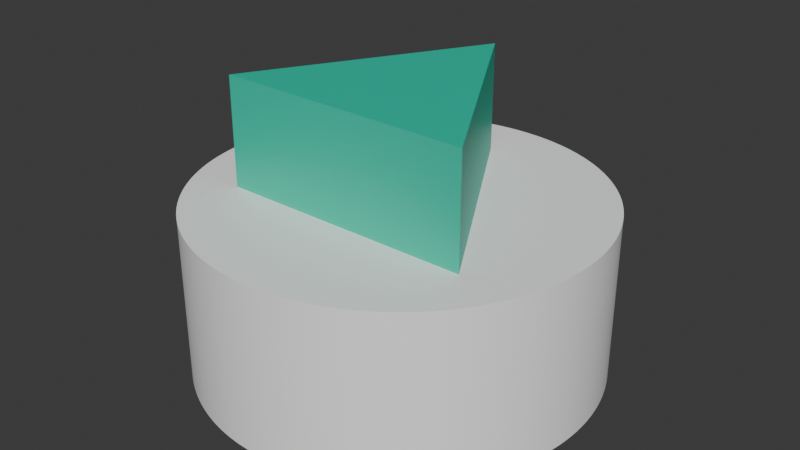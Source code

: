 # Source: Button.blend  (saved by Blender 4.5.90; exported with 4.5.12 LTS)
import bpy
from mathutils import Matrix  # noqa: F401  (used for matrix-valued properties, if any)

bpy.ops.wm.read_factory_settings(use_empty=True)
scene = bpy.context.scene
scene.name = 'Scene'

# ---- collections
col_collection = bpy.data.collections.new('Collection'); scene.collection.children.link(col_collection)

# ---- materials (node trees are filled in below, after node groups)
mat_material_002 = bpy.data.materials.new('Material.002')
mat_material_001 = bpy.data.materials.new('Material.001')

# ---- material node trees
mat_material_002.use_nodes = True; mat_material_002.node_tree.nodes.clear()
_N = mat_material_002.node_tree.nodes; _L = mat_material_002.node_tree.links
n0 = _N.new('ShaderNodeBsdfPrincipled'); n0.name = 'Principled BSDF'; n0.location = (-200, 100)
n0.inputs[0].default_value = (1.0, 1.0, 1.0, 1.0)
n1 = _N.new('ShaderNodeOutputMaterial'); n1.name = 'Material Output'; n1.location = (200, 100)
_L.new(n0.outputs[0], n1.inputs[0])
n1.is_active_output = True
mat_material_001.use_nodes = True; mat_material_001.node_tree.nodes.clear()
_N = mat_material_001.node_tree.nodes; _L = mat_material_001.node_tree.links
n0 = _N.new('ShaderNodeBsdfPrincipled'); n0.name = 'Principled BSDF'; n0.location = (-200, 100)
n0.inputs[0].default_value = (0.01033, 0.5906, 0.3968, 1.0)
n1 = _N.new('ShaderNodeOutputMaterial'); n1.name = 'Material Output'; n1.location = (200, 100)
_L.new(n0.outputs[0], n1.inputs[0])
n1.is_active_output = True

# ---- world
world_world = bpy.data.worlds.new('World'); scene.world = world_world
world_world.use_nodes = True; world_world.node_tree.nodes.clear()
_N = world_world.node_tree.nodes; _L = world_world.node_tree.links
n0 = _N.new('ShaderNodeOutputWorld'); n0.name = 'World Output'; n0.location = (200, 100)
n1 = _N.new('ShaderNodeBackground'); n1.name = 'Background'; n1.location = (-200, 100)
n1.inputs[0].default_value = (0.05088, 0.05088, 0.05088, 1.0)
_L.new(n1.outputs[0], n0.inputs[0])
n0.is_active_output = True
world_world.color = (0.05088, 0.05088, 0.05088)
world_world.sun_shadow_jitter_overblur = 0.0

# ---- meshes
me_cylinder_002 = bpy.data.meshes.new('Cylinder.002')
me_cylinder_002.from_pydata([(0.0, 1.0, -1.0), (0.0, 1.0, 1.0), (0.01257, 0.9999, -1.0), (0.01257, 0.9999, 1.0), (0.02513, 0.9997, -1.0), (0.02513, 0.9997, 1.0), (0.03769, 0.9993, -1.0), (0.03769, 0.9993, 1.0), (0.05024, 0.9987, -1.0), (0.05024, 0.9987, 1.0), (0.06279, 0.998, -1.0), (0.06279, 0.998, 1.0), (0.07533, 0.9972, -1.0), (0.07533, 0.9972, 1.0), (0.08785, 0.9961, -1.0), (0.08785, 0.9961, 1.0), (0.1004, 0.995, -1.0), (0.1004, 0.995, 1.0), (0.1129, 0.9936, -1.0), (0.1129, 0.9936, 1.0), (0.1253, 0.9921, -1.0), (0.1253, 0.9921, 1.0), (0.1378, 0.9905, -1.0), (0.1378, 0.9905, 1.0), (0.1502, 0.9887, -1.0), (0.1502, 0.9887, 1.0), (0.1626, 0.9867, -1.0), (0.1626, 0.9867, 1.0), (0.175, 0.9846, -1.0), (0.175, 0.9846, 1.0), (0.1874, 0.9823, -1.0), (0.1874, 0.9823, 1.0), (0.1997, 0.9799, -1.0), (0.1997, 0.9799, 1.0), (0.212, 0.9773, -1.0), (0.212, 0.9773, 1.0), (0.2243, 0.9745, -1.0), (0.2243, 0.9745, 1.0), (0.2365, 0.9716, -1.0), (0.2365, 0.9716, 1.0), (0.2487, 0.9686, -1.0), (0.2487, 0.9686, 1.0), (0.2608, 0.9654, -1.0), (0.2608, 0.9654, 1.0), (0.273, 0.962, -1.0), (0.273, 0.962, 1.0), (0.285, 0.9585, -1.0), (0.285, 0.9585, 1.0), (0.297, 0.9549, -1.0), (0.297, 0.9549, 1.0), (0.309, 0.9511, -1.0), (0.309, 0.9511, 1.0), (0.3209, 0.9471, -1.0), (0.3209, 0.9471, 1.0), (0.3328, 0.943, -1.0), (0.3328, 0.943, 1.0), (0.3446, 0.9387, -1.0), (0.3446, 0.9387, 1.0), (0.3564, 0.9343, -1.0), (0.3564, 0.9343, 1.0), (0.3681, 0.9298, -1.0), (0.3681, 0.9298, 1.0), (0.3798, 0.9251, -1.0), (0.3798, 0.9251, 1.0), (0.3914, 0.9202, -1.0), (0.3914, 0.9202, 1.0), (0.4029, 0.9152, -1.0), (0.4029, 0.9152, 1.0), (0.4144, 0.9101, -1.0), (0.4144, 0.9101, 1.0), (0.4258, 0.9048, -1.0), (0.4258, 0.9048, 1.0), (0.4371, 0.8994, -1.0), (0.4371, 0.8994, 1.0), (0.4484, 0.8938, -1.0), (0.4484, 0.8938, 1.0), (0.4596, 0.8881, -1.0), (0.4596, 0.8881, 1.0), (0.4707, 0.8823, -1.0), (0.4707, 0.8823, 1.0), (0.4818, 0.8763, -1.0), (0.4818, 0.8763, 1.0), (0.4927, 0.8702, -1.0), (0.4927, 0.8702, 1.0), (0.5036, 0.8639, -1.0), (0.5036, 0.8639, 1.0), (0.5144, 0.8575, -1.0), (0.5144, 0.8575, 1.0), (0.5252, 0.851, -1.0), (0.5252, 0.851, 1.0), (0.5358, 0.8443, -1.0), (0.5358, 0.8443, 1.0), (0.5464, 0.8375, -1.0), (0.5464, 0.8375, 1.0), (0.5569, 0.8306, -1.0), (0.5569, 0.8306, 1.0), (0.5673, 0.8235, -1.0), (0.5673, 0.8235, 1.0), (0.5776, 0.8163, -1.0), (0.5776, 0.8163, 1.0), (0.5878, 0.809, -1.0), (0.5878, 0.809, 1.0), (0.5979, 0.8016, -1.0), (0.5979, 0.8016, 1.0), (0.6079, 0.794, -1.0), (0.6079, 0.794, 1.0), (0.6179, 0.7863, -1.0), (0.6179, 0.7863, 1.0), (0.6277, 0.7785, -1.0), (0.6277, 0.7785, 1.0), (0.6374, 0.7705, -1.0), (0.6374, 0.7705, 1.0), (0.6471, 0.7624, -1.0), (0.6471, 0.7624, 1.0), (0.6566, 0.7543, -1.0), (0.6566, 0.7543, 1.0), (0.666, 0.7459, -1.0), (0.666, 0.7459, 1.0), (0.6753, 0.7375, -1.0), (0.6753, 0.7375, 1.0), (0.6845, 0.729, -1.0), (0.6845, 0.729, 1.0), (0.6937, 0.7203, -1.0), (0.6937, 0.7203, 1.0), (0.7026, 0.7115, -1.0), (0.7026, 0.7115, 1.0), (0.7115, 0.7026, -1.0), (0.7115, 0.7026, 1.0), (0.7203, 0.6937, -1.0), (0.7203, 0.6937, 1.0), (0.729, 0.6845, -1.0), (0.729, 0.6845, 1.0), (0.7375, 0.6753, -1.0), (0.7375, 0.6753, 1.0), (0.7459, 0.666, -1.0), (0.7459, 0.666, 1.0), (0.7543, 0.6566, -1.0), (0.7543, 0.6566, 1.0), (0.7624, 0.6471, -1.0), (0.7624, 0.6471, 1.0), (0.7705, 0.6374, -1.0), (0.7705, 0.6374, 1.0), (0.7785, 0.6277, -1.0), (0.7785, 0.6277, 1.0), (0.7863, 0.6179, -1.0), (0.7863, 0.6179, 1.0), (0.794, 0.6079, -1.0), (0.794, 0.6079, 1.0), (0.8016, 0.5979, -1.0), (0.8016, 0.5979, 1.0), (0.809, 0.5878, -1.0), (0.809, 0.5878, 1.0), (0.8163, 0.5776, -1.0), (0.8163, 0.5776, 1.0), (0.8235, 0.5673, -1.0), (0.8235, 0.5673, 1.0), (0.8306, 0.5569, -1.0), (0.8306, 0.5569, 1.0), (0.8375, 0.5464, -1.0), (0.8375, 0.5464, 1.0), (0.8443, 0.5358, -1.0), (0.8443, 0.5358, 1.0), (0.851, 0.5252, -1.0), (0.851, 0.5252, 1.0), (0.8575, 0.5144, -1.0), (0.8575, 0.5144, 1.0), (0.8639, 0.5036, -1.0), (0.8639, 0.5036, 1.0), (0.8702, 0.4927, -1.0), (0.8702, 0.4927, 1.0), (0.8763, 0.4818, -1.0), (0.8763, 0.4818, 1.0), (0.8823, 0.4707, -1.0), (0.8823, 0.4707, 1.0), (0.8881, 0.4596, -1.0), (0.8881, 0.4596, 1.0), (0.8938, 0.4484, -1.0), (0.8938, 0.4484, 1.0), (0.8994, 0.4371, -1.0), (0.8994, 0.4371, 1.0), (0.9048, 0.4258, -1.0), (0.9048, 0.4258, 1.0), (0.9101, 0.4144, -1.0), (0.9101, 0.4144, 1.0), (0.9152, 0.4029, -1.0), (0.9152, 0.4029, 1.0), (0.9202, 0.3914, -1.0), (0.9202, 0.3914, 1.0), (0.9251, 0.3798, -1.0), (0.9251, 0.3798, 1.0), (0.9298, 0.3681, -1.0), (0.9298, 0.3681, 1.0), (0.9343, 0.3564, -1.0), (0.9343, 0.3564, 1.0), (0.9387, 0.3446, -1.0), (0.9387, 0.3446, 1.0), (0.943, 0.3328, -1.0), (0.943, 0.3328, 1.0), (0.9471, 0.3209, -1.0), (0.9471, 0.3209, 1.0), (0.9511, 0.309, -1.0), (0.9511, 0.309, 1.0), (0.9549, 0.297, -1.0), (0.9549, 0.297, 1.0), (0.9585, 0.285, -1.0), (0.9585, 0.285, 1.0), (0.962, 0.273, -1.0), (0.962, 0.273, 1.0), (0.9654, 0.2608, -1.0), (0.9654, 0.2608, 1.0), (0.9686, 0.2487, -1.0), (0.9686, 0.2487, 1.0), (0.9716, 0.2365, -1.0), (0.9716, 0.2365, 1.0), (0.9745, 0.2243, -1.0), (0.9745, 0.2243, 1.0), (0.9773, 0.212, -1.0), (0.9773, 0.212, 1.0), (0.9799, 0.1997, -1.0), (0.9799, 0.1997, 1.0), (0.9823, 0.1874, -1.0), (0.9823, 0.1874, 1.0), (0.9846, 0.175, -1.0), (0.9846, 0.175, 1.0), (0.9867, 0.1626, -1.0), (0.9867, 0.1626, 1.0), (0.9887, 0.1502, -1.0), (0.9887, 0.1502, 1.0), (0.9905, 0.1378, -1.0), (0.9905, 0.1378, 1.0), (0.9921, 0.1253, -1.0), (0.9921, 0.1253, 1.0), (0.9936, 0.1129, -1.0), (0.9936, 0.1129, 1.0), (0.995, 0.1004, -1.0), (0.995, 0.1004, 1.0), (0.9961, 0.08785, -1.0), (0.9961, 0.08785, 1.0), (0.9972, 0.07533, -1.0), (0.9972, 0.07533, 1.0), (0.998, 0.06279, -1.0), (0.998, 0.06279, 1.0), (0.9987, 0.05024, -1.0), (0.9987, 0.05024, 1.0), (0.9993, 0.03769, -1.0), (0.9993, 0.03769, 1.0), (0.9997, 0.02513, -1.0), (0.9997, 0.02513, 1.0), (0.9999, 0.01257, -1.0), (0.9999, 0.01257, 1.0), (1.0, 0.0, -1.0), (1.0, 0.0, 1.0), (0.9999, -0.01257, -1.0), (0.9999, -0.01257, 1.0), (0.9997, -0.02513, -1.0), (0.9997, -0.02513, 1.0), (0.9993, -0.03769, -1.0), (0.9993, -0.03769, 1.0), (0.9987, -0.05024, -1.0), (0.9987, -0.05024, 1.0), (0.998, -0.06279, -1.0), (0.998, -0.06279, 1.0), (0.9972, -0.07533, -1.0), (0.9972, -0.07533, 1.0), (0.9961, -0.08785, -1.0), (0.9961, -0.08785, 1.0), (0.995, -0.1004, -1.0), (0.995, -0.1004, 1.0), (0.9936, -0.1129, -1.0), (0.9936, -0.1129, 1.0), (0.9921, -0.1253, -1.0), (0.9921, -0.1253, 1.0), (0.9905, -0.1378, -1.0), (0.9905, -0.1378, 1.0), (0.9887, -0.1502, -1.0), (0.9887, -0.1502, 1.0), (0.9867, -0.1626, -1.0), (0.9867, -0.1626, 1.0), (0.9846, -0.175, -1.0), (0.9846, -0.175, 1.0), (0.9823, -0.1874, -1.0), (0.9823, -0.1874, 1.0), (0.9799, -0.1997, -1.0), (0.9799, -0.1997, 1.0), (0.9773, -0.212, -1.0), (0.9773, -0.212, 1.0), (0.9745, -0.2243, -1.0), (0.9745, -0.2243, 1.0), (0.9716, -0.2365, -1.0), (0.9716, -0.2365, 1.0), (0.9686, -0.2487, -1.0), (0.9686, -0.2487, 1.0), (0.9654, -0.2608, -1.0), (0.9654, -0.2608, 1.0), (0.962, -0.273, -1.0), (0.962, -0.273, 1.0), (0.9585, -0.285, -1.0), (0.9585, -0.285, 1.0), (0.9549, -0.297, -1.0), (0.9549, -0.297, 1.0), (0.9511, -0.309, -1.0), (0.9511, -0.309, 1.0), (0.9471, -0.3209, -1.0), (0.9471, -0.3209, 1.0), (0.943, -0.3328, -1.0), (0.943, -0.3328, 1.0), (0.9387, -0.3446, -1.0), (0.9387, -0.3446, 1.0), (0.9343, -0.3564, -1.0), (0.9343, -0.3564, 1.0), (0.9298, -0.3681, -1.0), (0.9298, -0.3681, 1.0), (0.9251, -0.3798, -1.0), (0.9251, -0.3798, 1.0), (0.9202, -0.3914, -1.0), (0.9202, -0.3914, 1.0), (0.9152, -0.4029, -1.0), (0.9152, -0.4029, 1.0), (0.9101, -0.4144, -1.0), (0.9101, -0.4144, 1.0), (0.9048, -0.4258, -1.0), (0.9048, -0.4258, 1.0), (0.8994, -0.4371, -1.0), (0.8994, -0.4371, 1.0), (0.8938, -0.4484, -1.0), (0.8938, -0.4484, 1.0), (0.8881, -0.4596, -1.0), (0.8881, -0.4596, 1.0), (0.8823, -0.4707, -1.0), (0.8823, -0.4707, 1.0), (0.8763, -0.4818, -1.0), (0.8763, -0.4818, 1.0), (0.8702, -0.4927, -1.0), (0.8702, -0.4927, 1.0), (0.8639, -0.5036, -1.0), (0.8639, -0.5036, 1.0), (0.8575, -0.5144, -1.0), (0.8575, -0.5144, 1.0), (0.851, -0.5252, -1.0), (0.851, -0.5252, 1.0), (0.8443, -0.5358, -1.0), (0.8443, -0.5358, 1.0), (0.8375, -0.5464, -1.0), (0.8375, -0.5464, 1.0), (0.8306, -0.5569, -1.0), (0.8306, -0.5569, 1.0), (0.8235, -0.5673, -1.0), (0.8235, -0.5673, 1.0), (0.8163, -0.5776, -1.0), (0.8163, -0.5776, 1.0), (0.809, -0.5878, -1.0), (0.809, -0.5878, 1.0), (0.8016, -0.5979, -1.0), (0.8016, -0.5979, 1.0), (0.794, -0.6079, -1.0), (0.794, -0.6079, 1.0), (0.7863, -0.6179, -1.0), (0.7863, -0.6179, 1.0), (0.7785, -0.6277, -1.0), (0.7785, -0.6277, 1.0), (0.7705, -0.6374, -1.0), (0.7705, -0.6374, 1.0), (0.7624, -0.6471, -1.0), (0.7624, -0.6471, 1.0), (0.7543, -0.6566, -1.0), (0.7543, -0.6566, 1.0), (0.7459, -0.666, -1.0), (0.7459, -0.666, 1.0), (0.7375, -0.6753, -1.0), (0.7375, -0.6753, 1.0), (0.729, -0.6845, -1.0), (0.729, -0.6845, 1.0), (0.7203, -0.6937, -1.0), (0.7203, -0.6937, 1.0), (0.7115, -0.7026, -1.0), (0.7115, -0.7026, 1.0), (0.7026, -0.7115, -1.0), (0.7026, -0.7115, 1.0), (0.6937, -0.7203, -1.0), (0.6937, -0.7203, 1.0), (0.6845, -0.729, -1.0), (0.6845, -0.729, 1.0), (0.6753, -0.7375, -1.0), (0.6753, -0.7375, 1.0), (0.666, -0.7459, -1.0), (0.666, -0.7459, 1.0), (0.6566, -0.7543, -1.0), (0.6566, -0.7543, 1.0), (0.6471, -0.7624, -1.0), (0.6471, -0.7624, 1.0), (0.6374, -0.7705, -1.0), (0.6374, -0.7705, 1.0), (0.6277, -0.7785, -1.0), (0.6277, -0.7785, 1.0), (0.6179, -0.7863, -1.0), (0.6179, -0.7863, 1.0), (0.6079, -0.794, -1.0), (0.6079, -0.794, 1.0), (0.5979, -0.8016, -1.0), (0.5979, -0.8016, 1.0), (0.5878, -0.809, -1.0), (0.5878, -0.809, 1.0), (0.5776, -0.8163, -1.0), (0.5776, -0.8163, 1.0), (0.5673, -0.8235, -1.0), (0.5673, -0.8235, 1.0), (0.5569, -0.8306, -1.0), (0.5569, -0.8306, 1.0), (0.5464, -0.8375, -1.0), (0.5464, -0.8375, 1.0), (0.5358, -0.8443, -1.0), (0.5358, -0.8443, 1.0), (0.5252, -0.851, -1.0), (0.5252, -0.851, 1.0), (0.5144, -0.8575, -1.0), (0.5144, -0.8575, 1.0), (0.5036, -0.8639, -1.0), (0.5036, -0.8639, 1.0), (0.4927, -0.8702, -1.0), (0.4927, -0.8702, 1.0), (0.4818, -0.8763, -1.0), (0.4818, -0.8763, 1.0), (0.4707, -0.8823, -1.0), (0.4707, -0.8823, 1.0), (0.4596, -0.8881, -1.0), (0.4596, -0.8881, 1.0), (0.4484, -0.8938, -1.0), (0.4484, -0.8938, 1.0), (0.4371, -0.8994, -1.0), (0.4371, -0.8994, 1.0), (0.4258, -0.9048, -1.0), (0.4258, -0.9048, 1.0), (0.4144, -0.9101, -1.0), (0.4144, -0.9101, 1.0), (0.4029, -0.9152, -1.0), (0.4029, -0.9152, 1.0), (0.3914, -0.9202, -1.0), (0.3914, -0.9202, 1.0), (0.3798, -0.9251, -1.0), (0.3798, -0.9251, 1.0), (0.3681, -0.9298, -1.0), (0.3681, -0.9298, 1.0), (0.3564, -0.9343, -1.0), (0.3564, -0.9343, 1.0), (0.3446, -0.9387, -1.0), (0.3446, -0.9387, 1.0), (0.3328, -0.943, -1.0), (0.3328, -0.943, 1.0), (0.3209, -0.9471, -1.0), (0.3209, -0.9471, 1.0), (0.309, -0.9511, -1.0), (0.309, -0.9511, 1.0), (0.297, -0.9549, -1.0), (0.297, -0.9549, 1.0), (0.285, -0.9585, -1.0), (0.285, -0.9585, 1.0), (0.273, -0.962, -1.0), (0.273, -0.962, 1.0), (0.2608, -0.9654, -1.0), (0.2608, -0.9654, 1.0), (0.2487, -0.9686, -1.0), (0.2487, -0.9686, 1.0), (0.2365, -0.9716, -1.0), (0.2365, -0.9716, 1.0), (0.2243, -0.9745, -1.0), (0.2243, -0.9745, 1.0), (0.212, -0.9773, -1.0), (0.212, -0.9773, 1.0), (0.1997, -0.9799, -1.0), (0.1997, -0.9799, 1.0), (0.1874, -0.9823, -1.0), (0.1874, -0.9823, 1.0), (0.175, -0.9846, -1.0), (0.175, -0.9846, 1.0), (0.1626, -0.9867, -1.0), (0.1626, -0.9867, 1.0), (0.1502, -0.9887, -1.0), (0.1502, -0.9887, 1.0), (0.1378, -0.9905, -1.0), (0.1378, -0.9905, 1.0), (0.1253, -0.9921, -1.0), (0.1253, -0.9921, 1.0), (0.1129, -0.9936, -1.0), (0.1129, -0.9936, 1.0), (0.1004, -0.995, -1.0), (0.1004, -0.995, 1.0), (0.08785, -0.9961, -1.0), (0.08785, -0.9961, 1.0), (0.07533, -0.9972, -1.0), (0.07533, -0.9972, 1.0), (0.06279, -0.998, -1.0), (0.06279, -0.998, 1.0), (0.05024, -0.9987, -1.0), (0.05024, -0.9987, 1.0), (0.03769, -0.9993, -1.0), (0.03769, -0.9993, 1.0), (0.02513, -0.9997, -1.0), (0.02513, -0.9997, 1.0), (0.01257, -0.9999, -1.0), (0.01257, -0.9999, 1.0), (0.0, -1.0, -1.0), (0.0, -1.0, 1.0), (-0.01257, -0.9999, -1.0), (-0.01257, -0.9999, 1.0), (-0.02513, -0.9997, -1.0), (-0.02513, -0.9997, 1.0), (-0.03769, -0.9993, -1.0), (-0.03769, -0.9993, 1.0), (-0.05024, -0.9987, -1.0), (-0.05024, -0.9987, 1.0), (-0.06279, -0.998, -1.0), (-0.06279, -0.998, 1.0), (-0.07533, -0.9972, -1.0), (-0.07533, -0.9972, 1.0), (-0.08785, -0.9961, -1.0), (-0.08785, -0.9961, 1.0), (-0.1004, -0.995, -1.0), (-0.1004, -0.995, 1.0), (-0.1129, -0.9936, -1.0), (-0.1129, -0.9936, 1.0), (-0.1253, -0.9921, -1.0), (-0.1253, -0.9921, 1.0), (-0.1378, -0.9905, -1.0), (-0.1378, -0.9905, 1.0), (-0.1502, -0.9887, -1.0), (-0.1502, -0.9887, 1.0), (-0.1626, -0.9867, -1.0), (-0.1626, -0.9867, 1.0), (-0.175, -0.9846, -1.0), (-0.175, -0.9846, 1.0), (-0.1874, -0.9823, -1.0), (-0.1874, -0.9823, 1.0), (-0.1997, -0.9799, -1.0), (-0.1997, -0.9799, 1.0), (-0.212, -0.9773, -1.0), (-0.212, -0.9773, 1.0), (-0.2243, -0.9745, -1.0), (-0.2243, -0.9745, 1.0), (-0.2365, -0.9716, -1.0), (-0.2365, -0.9716, 1.0), (-0.2487, -0.9686, -1.0), (-0.2487, -0.9686, 1.0), (-0.2608, -0.9654, -1.0), (-0.2608, -0.9654, 1.0), (-0.273, -0.962, -1.0), (-0.273, -0.962, 1.0), (-0.285, -0.9585, -1.0), (-0.285, -0.9585, 1.0), (-0.297, -0.9549, -1.0), (-0.297, -0.9549, 1.0), (-0.309, -0.9511, -1.0), (-0.309, -0.9511, 1.0), (-0.3209, -0.9471, -1.0), (-0.3209, -0.9471, 1.0), (-0.3328, -0.943, -1.0), (-0.3328, -0.943, 1.0), (-0.3446, -0.9387, -1.0), (-0.3446, -0.9387, 1.0), (-0.3564, -0.9343, -1.0), (-0.3564, -0.9343, 1.0), (-0.3681, -0.9298, -1.0), (-0.3681, -0.9298, 1.0), (-0.3798, -0.9251, -1.0), (-0.3798, -0.9251, 1.0), (-0.3914, -0.9202, -1.0), (-0.3914, -0.9202, 1.0), (-0.4029, -0.9152, -1.0), (-0.4029, -0.9152, 1.0), (-0.4144, -0.9101, -1.0), (-0.4144, -0.9101, 1.0), (-0.4258, -0.9048, -1.0), (-0.4258, -0.9048, 1.0), (-0.4371, -0.8994, -1.0), (-0.4371, -0.8994, 1.0), (-0.4484, -0.8938, -1.0), (-0.4484, -0.8938, 1.0), (-0.4596, -0.8881, -1.0), (-0.4596, -0.8881, 1.0), (-0.4707, -0.8823, -1.0), (-0.4707, -0.8823, 1.0), (-0.4818, -0.8763, -1.0), (-0.4818, -0.8763, 1.0), (-0.4927, -0.8702, -1.0), (-0.4927, -0.8702, 1.0), (-0.5036, -0.8639, -1.0), (-0.5036, -0.8639, 1.0), (-0.5144, -0.8575, -1.0), (-0.5144, -0.8575, 1.0), (-0.5252, -0.851, -1.0), (-0.5252, -0.851, 1.0), (-0.5358, -0.8443, -1.0), (-0.5358, -0.8443, 1.0), (-0.5464, -0.8375, -1.0), (-0.5464, -0.8375, 1.0), (-0.5569, -0.8306, -1.0), (-0.5569, -0.8306, 1.0), (-0.5673, -0.8235, -1.0), (-0.5673, -0.8235, 1.0), (-0.5776, -0.8163, -1.0), (-0.5776, -0.8163, 1.0), (-0.5878, -0.809, -1.0), (-0.5878, -0.809, 1.0), (-0.5979, -0.8016, -1.0), (-0.5979, -0.8016, 1.0), (-0.6079, -0.794, -1.0), (-0.6079, -0.794, 1.0), (-0.6179, -0.7863, -1.0), (-0.6179, -0.7863, 1.0), (-0.6277, -0.7785, -1.0), (-0.6277, -0.7785, 1.0), (-0.6374, -0.7705, -1.0), (-0.6374, -0.7705, 1.0), (-0.6471, -0.7624, -1.0), (-0.6471, -0.7624, 1.0), (-0.6566, -0.7543, -1.0), (-0.6566, -0.7543, 1.0), (-0.666, -0.7459, -1.0), (-0.666, -0.7459, 1.0), (-0.6753, -0.7375, -1.0), (-0.6753, -0.7375, 1.0), (-0.6845, -0.729, -1.0), (-0.6845, -0.729, 1.0), (-0.6937, -0.7203, -1.0), (-0.6937, -0.7203, 1.0), (-0.7026, -0.7115, -1.0), (-0.7026, -0.7115, 1.0), (-0.7115, -0.7026, -1.0), (-0.7115, -0.7026, 1.0), (-0.7203, -0.6937, -1.0), (-0.7203, -0.6937, 1.0), (-0.729, -0.6845, -1.0), (-0.729, -0.6845, 1.0), (-0.7375, -0.6753, -1.0), (-0.7375, -0.6753, 1.0), (-0.7459, -0.666, -1.0), (-0.7459, -0.666, 1.0), (-0.7543, -0.6566, -1.0), (-0.7543, -0.6566, 1.0), (-0.7624, -0.6471, -1.0), (-0.7624, -0.6471, 1.0), (-0.7705, -0.6374, -1.0), (-0.7705, -0.6374, 1.0), (-0.7785, -0.6277, -1.0), (-0.7785, -0.6277, 1.0), (-0.7863, -0.6179, -1.0), (-0.7863, -0.6179, 1.0), (-0.794, -0.6079, -1.0), (-0.794, -0.6079, 1.0), (-0.8016, -0.5979, -1.0), (-0.8016, -0.5979, 1.0), (-0.809, -0.5878, -1.0), (-0.809, -0.5878, 1.0), (-0.8163, -0.5776, -1.0), (-0.8163, -0.5776, 1.0), (-0.8235, -0.5673, -1.0), (-0.8235, -0.5673, 1.0), (-0.8306, -0.5569, -1.0), (-0.8306, -0.5569, 1.0), (-0.8375, -0.5464, -1.0), (-0.8375, -0.5464, 1.0), (-0.8443, -0.5358, -1.0), (-0.8443, -0.5358, 1.0), (-0.851, -0.5252, -1.0), (-0.851, -0.5252, 1.0), (-0.8575, -0.5144, -1.0), (-0.8575, -0.5144, 1.0), (-0.8639, -0.5036, -1.0), (-0.8639, -0.5036, 1.0), (-0.8702, -0.4927, -1.0), (-0.8702, -0.4927, 1.0), (-0.8763, -0.4818, -1.0), (-0.8763, -0.4818, 1.0), (-0.8823, -0.4707, -1.0), (-0.8823, -0.4707, 1.0), (-0.8881, -0.4596, -1.0), (-0.8881, -0.4596, 1.0), (-0.8938, -0.4484, -1.0), (-0.8938, -0.4484, 1.0), (-0.8994, -0.4371, -1.0), (-0.8994, -0.4371, 1.0), (-0.9048, -0.4258, -1.0), (-0.9048, -0.4258, 1.0), (-0.9101, -0.4144, -1.0), (-0.9101, -0.4144, 1.0), (-0.9152, -0.4029, -1.0), (-0.9152, -0.4029, 1.0), (-0.9202, -0.3914, -1.0), (-0.9202, -0.3914, 1.0), (-0.9251, -0.3798, -1.0), (-0.9251, -0.3798, 1.0), (-0.9298, -0.3681, -1.0), (-0.9298, -0.3681, 1.0), (-0.9343, -0.3564, -1.0), (-0.9343, -0.3564, 1.0), (-0.9387, -0.3446, -1.0), (-0.9387, -0.3446, 1.0), (-0.943, -0.3328, -1.0), (-0.943, -0.3328, 1.0), (-0.9471, -0.3209, -1.0), (-0.9471, -0.3209, 1.0), (-0.9511, -0.309, -1.0), (-0.9511, -0.309, 1.0), (-0.9549, -0.297, -1.0), (-0.9549, -0.297, 1.0), (-0.9585, -0.285, -1.0), (-0.9585, -0.285, 1.0), (-0.962, -0.273, -1.0), (-0.962, -0.273, 1.0), (-0.9654, -0.2608, -1.0), (-0.9654, -0.2608, 1.0), (-0.9686, -0.2487, -1.0), (-0.9686, -0.2487, 1.0), (-0.9716, -0.2365, -1.0), (-0.9716, -0.2365, 1.0), (-0.9745, -0.2243, -1.0), (-0.9745, -0.2243, 1.0), (-0.9773, -0.212, -1.0), (-0.9773, -0.212, 1.0), (-0.9799, -0.1997, -1.0), (-0.9799, -0.1997, 1.0), (-0.9823, -0.1874, -1.0), (-0.9823, -0.1874, 1.0), (-0.9846, -0.175, -1.0), (-0.9846, -0.175, 1.0), (-0.9867, -0.1626, -1.0), (-0.9867, -0.1626, 1.0), (-0.9887, -0.1502, -1.0), (-0.9887, -0.1502, 1.0), (-0.9905, -0.1378, -1.0), (-0.9905, -0.1378, 1.0), (-0.9921, -0.1253, -1.0), (-0.9921, -0.1253, 1.0), (-0.9936, -0.1129, -1.0), (-0.9936, -0.1129, 1.0), (-0.995, -0.1004, -1.0), (-0.995, -0.1004, 1.0), (-0.9961, -0.08785, -1.0), (-0.9961, -0.08785, 1.0), (-0.9972, -0.07533, -1.0), (-0.9972, -0.07533, 1.0), (-0.998, -0.06279, -1.0), (-0.998, -0.06279, 1.0), (-0.9987, -0.05024, -1.0), (-0.9987, -0.05024, 1.0), (-0.9993, -0.03769, -1.0), (-0.9993, -0.03769, 1.0), (-0.9997, -0.02513, -1.0), (-0.9997, -0.02513, 1.0), (-0.9999, -0.01257, -1.0), (-0.9999, -0.01257, 1.0), (-1.0, 0.0, -1.0), (-1.0, 0.0, 1.0), (-0.9999, 0.01257, -1.0), (-0.9999, 0.01257, 1.0), (-0.9997, 0.02513, -1.0), (-0.9997, 0.02513, 1.0), (-0.9993, 0.03769, -1.0), (-0.9993, 0.03769, 1.0), (-0.9987, 0.05024, -1.0), (-0.9987, 0.05024, 1.0), (-0.998, 0.06279, -1.0), (-0.998, 0.06279, 1.0), (-0.9972, 0.07533, -1.0), (-0.9972, 0.07533, 1.0), (-0.9961, 0.08785, -1.0), (-0.9961, 0.08785, 1.0), (-0.995, 0.1004, -1.0), (-0.995, 0.1004, 1.0), (-0.9936, 0.1129, -1.0), (-0.9936, 0.1129, 1.0), (-0.9921, 0.1253, -1.0), (-0.9921, 0.1253, 1.0), (-0.9905, 0.1378, -1.0), (-0.9905, 0.1378, 1.0), (-0.9887, 0.1502, -1.0), (-0.9887, 0.1502, 1.0), (-0.9867, 0.1626, -1.0), (-0.9867, 0.1626, 1.0), (-0.9846, 0.175, -1.0), (-0.9846, 0.175, 1.0), (-0.9823, 0.1874, -1.0), (-0.9823, 0.1874, 1.0), (-0.9799, 0.1997, -1.0), (-0.9799, 0.1997, 1.0), (-0.9773, 0.212, -1.0), (-0.9773, 0.212, 1.0), (-0.9745, 0.2243, -1.0), (-0.9745, 0.2243, 1.0), (-0.9716, 0.2365, -1.0), (-0.9716, 0.2365, 1.0), (-0.9686, 0.2487, -1.0), (-0.9686, 0.2487, 1.0), (-0.9654, 0.2608, -1.0), (-0.9654, 0.2608, 1.0), (-0.962, 0.273, -1.0), (-0.962, 0.273, 1.0), (-0.9585, 0.285, -1.0), (-0.9585, 0.285, 1.0), (-0.9549, 0.297, -1.0), (-0.9549, 0.297, 1.0), (-0.9511, 0.309, -1.0), (-0.9511, 0.309, 1.0), (-0.9471, 0.3209, -1.0), (-0.9471, 0.3209, 1.0), (-0.943, 0.3328, -1.0), (-0.943, 0.3328, 1.0), (-0.9387, 0.3446, -1.0), (-0.9387, 0.3446, 1.0), (-0.9343, 0.3564, -1.0), (-0.9343, 0.3564, 1.0), (-0.9298, 0.3681, -1.0), (-0.9298, 0.3681, 1.0), (-0.9251, 0.3798, -1.0), (-0.9251, 0.3798, 1.0), (-0.9202, 0.3914, -1.0), (-0.9202, 0.3914, 1.0), (-0.9152, 0.4029, -1.0), (-0.9152, 0.4029, 1.0), (-0.9101, 0.4144, -1.0), (-0.9101, 0.4144, 1.0), (-0.9048, 0.4258, -1.0), (-0.9048, 0.4258, 1.0), (-0.8994, 0.4371, -1.0), (-0.8994, 0.4371, 1.0), (-0.8938, 0.4484, -1.0), (-0.8938, 0.4484, 1.0), (-0.8881, 0.4596, -1.0), (-0.8881, 0.4596, 1.0), (-0.8823, 0.4707, -1.0), (-0.8823, 0.4707, 1.0), (-0.8763, 0.4818, -1.0), (-0.8763, 0.4818, 1.0), (-0.8702, 0.4927, -1.0), (-0.8702, 0.4927, 1.0), (-0.8639, 0.5036, -1.0), (-0.8639, 0.5036, 1.0), (-0.8575, 0.5144, -1.0), (-0.8575, 0.5144, 1.0), (-0.851, 0.5252, -1.0), (-0.851, 0.5252, 1.0), (-0.8443, 0.5358, -1.0), (-0.8443, 0.5358, 1.0), (-0.8375, 0.5464, -1.0), (-0.8375, 0.5464, 1.0), (-0.8306, 0.5569, -1.0), (-0.8306, 0.5569, 1.0), (-0.8235, 0.5673, -1.0), (-0.8235, 0.5673, 1.0), (-0.8163, 0.5776, -1.0), (-0.8163, 0.5776, 1.0), (-0.809, 0.5878, -1.0), (-0.809, 0.5878, 1.0), (-0.8016, 0.5979, -1.0), (-0.8016, 0.5979, 1.0), (-0.794, 0.6079, -1.0), (-0.794, 0.6079, 1.0), (-0.7863, 0.6179, -1.0), (-0.7863, 0.6179, 1.0), (-0.7785, 0.6277, -1.0), (-0.7785, 0.6277, 1.0), (-0.7705, 0.6374, -1.0), (-0.7705, 0.6374, 1.0), (-0.7624, 0.6471, -1.0), (-0.7624, 0.6471, 1.0), (-0.7543, 0.6566, -1.0), (-0.7543, 0.6566, 1.0), (-0.7459, 0.666, -1.0), (-0.7459, 0.666, 1.0), (-0.7375, 0.6753, -1.0), (-0.7375, 0.6753, 1.0), (-0.729, 0.6845, -1.0), (-0.729, 0.6845, 1.0), (-0.7203, 0.6937, -1.0), (-0.7203, 0.6937, 1.0), (-0.7115, 0.7026, -1.0), (-0.7115, 0.7026, 1.0), (-0.7026, 0.7115, -1.0), (-0.7026, 0.7115, 1.0), (-0.6937, 0.7203, -1.0), (-0.6937, 0.7203, 1.0), (-0.6845, 0.729, -1.0), (-0.6845, 0.729, 1.0), (-0.6753, 0.7375, -1.0), (-0.6753, 0.7375, 1.0), (-0.666, 0.7459, -1.0), (-0.666, 0.7459, 1.0), (-0.6566, 0.7543, -1.0), (-0.6566, 0.7543, 1.0), (-0.6471, 0.7624, -1.0), (-0.6471, 0.7624, 1.0), (-0.6374, 0.7705, -1.0), (-0.6374, 0.7705, 1.0), (-0.6277, 0.7785, -1.0), (-0.6277, 0.7785, 1.0), (-0.6179, 0.7863, -1.0), (-0.6179, 0.7863, 1.0), (-0.6079, 0.794, -1.0), (-0.6079, 0.794, 1.0), (-0.5979, 0.8016, -1.0), (-0.5979, 0.8016, 1.0), (-0.5878, 0.809, -1.0), (-0.5878, 0.809, 1.0), (-0.5776, 0.8163, -1.0), (-0.5776, 0.8163, 1.0), (-0.5673, 0.8235, -1.0), (-0.5673, 0.8235, 1.0), (-0.5569, 0.8306, -1.0), (-0.5569, 0.8306, 1.0), (-0.5464, 0.8375, -1.0), (-0.5464, 0.8375, 1.0), (-0.5358, 0.8443, -1.0), (-0.5358, 0.8443, 1.0), (-0.5252, 0.851, -1.0), (-0.5252, 0.851, 1.0), (-0.5144, 0.8575, -1.0), (-0.5144, 0.8575, 1.0), (-0.5036, 0.8639, -1.0), (-0.5036, 0.8639, 1.0), (-0.4927, 0.8702, -1.0), (-0.4927, 0.8702, 1.0), (-0.4818, 0.8763, -1.0), (-0.4818, 0.8763, 1.0), (-0.4707, 0.8823, -1.0), (-0.4707, 0.8823, 1.0), (-0.4596, 0.8881, -1.0), (-0.4596, 0.8881, 1.0), (-0.4484, 0.8938, -1.0), (-0.4484, 0.8938, 1.0), (-0.4371, 0.8994, -1.0), (-0.4371, 0.8994, 1.0), (-0.4258, 0.9048, -1.0), (-0.4258, 0.9048, 1.0), (-0.4144, 0.9101, -1.0), (-0.4144, 0.9101, 1.0), (-0.4029, 0.9152, -1.0), (-0.4029, 0.9152, 1.0), (-0.3914, 0.9202, -1.0), (-0.3914, 0.9202, 1.0), (-0.3798, 0.9251, -1.0), (-0.3798, 0.9251, 1.0), (-0.3681, 0.9298, -1.0), (-0.3681, 0.9298, 1.0), (-0.3564, 0.9343, -1.0), (-0.3564, 0.9343, 1.0), (-0.3446, 0.9387, -1.0), (-0.3446, 0.9387, 1.0), (-0.3328, 0.943, -1.0), (-0.3328, 0.943, 1.0), (-0.3209, 0.9471, -1.0), (-0.3209, 0.9471, 1.0), (-0.309, 0.9511, -1.0), (-0.309, 0.9511, 1.0), (-0.297, 0.9549, -1.0), (-0.297, 0.9549, 1.0), (-0.285, 0.9585, -1.0), (-0.285, 0.9585, 1.0), (-0.273, 0.962, -1.0), (-0.273, 0.962, 1.0), (-0.2608, 0.9654, -1.0), (-0.2608, 0.9654, 1.0), (-0.2487, 0.9686, -1.0), (-0.2487, 0.9686, 1.0), (-0.2365, 0.9716, -1.0), (-0.2365, 0.9716, 1.0), (-0.2243, 0.9745, -1.0), (-0.2243, 0.9745, 1.0), (-0.212, 0.9773, -1.0), (-0.212, 0.9773, 1.0), (-0.1997, 0.9799, -1.0), (-0.1997, 0.9799, 1.0), (-0.1874, 0.9823, -1.0), (-0.1874, 0.9823, 1.0), (-0.175, 0.9846, -1.0), (-0.175, 0.9846, 1.0), (-0.1626, 0.9867, -1.0), (-0.1626, 0.9867, 1.0), (-0.1502, 0.9887, -1.0), (-0.1502, 0.9887, 1.0), (-0.1378, 0.9905, -1.0), (-0.1378, 0.9905, 1.0), (-0.1253, 0.9921, -1.0), (-0.1253, 0.9921, 1.0), (-0.1129, 0.9936, -1.0), (-0.1129, 0.9936, 1.0), (-0.1004, 0.995, -1.0), (-0.1004, 0.995, 1.0), (-0.08785, 0.9961, -1.0), (-0.08785, 0.9961, 1.0), (-0.07533, 0.9972, -1.0), (-0.07533, 0.9972, 1.0), (-0.06279, 0.998, -1.0), (-0.06279, 0.998, 1.0), (-0.05024, 0.9987, -1.0), (-0.05024, 0.9987, 1.0), (-0.03769, 0.9993, -1.0), (-0.03769, 0.9993, 1.0), (-0.02513, 0.9997, -1.0), (-0.02513, 0.9997, 1.0), (-0.01257, 0.9999, -1.0), (-0.01257, 0.9999, 1.0)], [], [(0, 1, 3, 2), (2, 3, 5, 4), (4, 5, 7, 6), (6, 7, 9, 8), (8, 9, 11, 10), (10, 11, 13, 12), (12, 13, 15, 14), (14, 15, 17, 16), (16, 17, 19, 18), (18, 19, 21, 20), (20, 21, 23, 22), (22, 23, 25, 24), (24, 25, 27, 26), (26, 27, 29, 28), (28, 29, 31, 30), (30, 31, 33, 32), (32, 33, 35, 34), (34, 35, 37, 36), (36, 37, 39, 38), (38, 39, 41, 40), (40, 41, 43, 42), (42, 43, 45, 44), (44, 45, 47, 46), (46, 47, 49, 48), (48, 49, 51, 50), (50, 51, 53, 52), (52, 53, 55, 54), (54, 55, 57, 56), (56, 57, 59, 58), (58, 59, 61, 60), (60, 61, 63, 62), (62, 63, 65, 64), (64, 65, 67, 66), (66, 67, 69, 68), (68, 69, 71, 70), (70, 71, 73, 72), (72, 73, 75, 74), (74, 75, 77, 76), (76, 77, 79, 78), (78, 79, 81, 80), (80, 81, 83, 82), (82, 83, 85, 84), (84, 85, 87, 86), (86, 87, 89, 88), (88, 89, 91, 90), (90, 91, 93, 92), (92, 93, 95, 94), (94, 95, 97, 96), (96, 97, 99, 98), (98, 99, 101, 100), (100, 101, 103, 102), (102, 103, 105, 104), (104, 105, 107, 106), (106, 107, 109, 108), (108, 109, 111, 110), (110, 111, 113, 112), (112, 113, 115, 114), (114, 115, 117, 116), (116, 117, 119, 118), (118, 119, 121, 120), (120, 121, 123, 122), (122, 123, 125, 124), (124, 125, 127, 126), (126, 127, 129, 128), (128, 129, 131, 130), (130, 131, 133, 132), (132, 133, 135, 134), (134, 135, 137, 136), (136, 137, 139, 138), (138, 139, 141, 140), (140, 141, 143, 142), (142, 143, 145, 144), (144, 145, 147, 146), (146, 147, 149, 148), (148, 149, 151, 150), (150, 151, 153, 152), (152, 153, 155, 154), (154, 155, 157, 156), (156, 157, 159, 158), (158, 159, 161, 160), (160, 161, 163, 162), (162, 163, 165, 164), (164, 165, 167, 166), (166, 167, 169, 168), (168, 169, 171, 170), (170, 171, 173, 172), (172, 173, 175, 174), (174, 175, 177, 176), (176, 177, 179, 178), (178, 179, 181, 180), (180, 181, 183, 182), (182, 183, 185, 184), (184, 185, 187, 186), (186, 187, 189, 188), (188, 189, 191, 190), (190, 191, 193, 192), (192, 193, 195, 194), (194, 195, 197, 196), (196, 197, 199, 198), (198, 199, 201, 200), (200, 201, 203, 202), (202, 203, 205, 204), (204, 205, 207, 206), (206, 207, 209, 208), (208, 209, 211, 210), (210, 211, 213, 212), (212, 213, 215, 214), (214, 215, 217, 216), (216, 217, 219, 218), (218, 219, 221, 220), (220, 221, 223, 222), (222, 223, 225, 224), (224, 225, 227, 226), (226, 227, 229, 228), (228, 229, 231, 230), (230, 231, 233, 232), (232, 233, 235, 234), (234, 235, 237, 236), (236, 237, 239, 238), (238, 239, 241, 240), (240, 241, 243, 242), (242, 243, 245, 244), (244, 245, 247, 246), (246, 247, 249, 248), (248, 249, 251, 250), (250, 251, 253, 252), (252, 253, 255, 254), (254, 255, 257, 256), (256, 257, 259, 258), (258, 259, 261, 260), (260, 261, 263, 262), (262, 263, 265, 264), (264, 265, 267, 266), (266, 267, 269, 268), (268, 269, 271, 270), (270, 271, 273, 272), (272, 273, 275, 274), (274, 275, 277, 276), (276, 277, 279, 278), (278, 279, 281, 280), (280, 281, 283, 282), (282, 283, 285, 284), (284, 285, 287, 286), (286, 287, 289, 288), (288, 289, 291, 290), (290, 291, 293, 292), (292, 293, 295, 294), (294, 295, 297, 296), (296, 297, 299, 298), (298, 299, 301, 300), (300, 301, 303, 302), (302, 303, 305, 304), (304, 305, 307, 306), (306, 307, 309, 308), (308, 309, 311, 310), (310, 311, 313, 312), (312, 313, 315, 314), (314, 315, 317, 316), (316, 317, 319, 318), (318, 319, 321, 320), (320, 321, 323, 322), (322, 323, 325, 324), (324, 325, 327, 326), (326, 327, 329, 328), (328, 329, 331, 330), (330, 331, 333, 332), (332, 333, 335, 334), (334, 335, 337, 336), (336, 337, 339, 338), (338, 339, 341, 340), (340, 341, 343, 342), (342, 343, 345, 344), (344, 345, 347, 346), (346, 347, 349, 348), (348, 349, 351, 350), (350, 351, 353, 352), (352, 353, 355, 354), (354, 355, 357, 356), (356, 357, 359, 358), (358, 359, 361, 360), (360, 361, 363, 362), (362, 363, 365, 364), (364, 365, 367, 366), (366, 367, 369, 368), (368, 369, 371, 370), (370, 371, 373, 372), (372, 373, 375, 374), (374, 375, 377, 376), (376, 377, 379, 378), (378, 379, 381, 380), (380, 381, 383, 382), (382, 383, 385, 384), (384, 385, 387, 386), (386, 387, 389, 388), (388, 389, 391, 390), (390, 391, 393, 392), (392, 393, 395, 394), (394, 395, 397, 396), (396, 397, 399, 398), (398, 399, 401, 400), (400, 401, 403, 402), (402, 403, 405, 404), (404, 405, 407, 406), (406, 407, 409, 408), (408, 409, 411, 410), (410, 411, 413, 412), (412, 413, 415, 414), (414, 415, 417, 416), (416, 417, 419, 418), (418, 419, 421, 420), (420, 421, 423, 422), (422, 423, 425, 424), (424, 425, 427, 426), (426, 427, 429, 428), (428, 429, 431, 430), (430, 431, 433, 432), (432, 433, 435, 434), (434, 435, 437, 436), (436, 437, 439, 438), (438, 439, 441, 440), (440, 441, 443, 442), (442, 443, 445, 444), (444, 445, 447, 446), (446, 447, 449, 448), (448, 449, 451, 450), (450, 451, 453, 452), (452, 453, 455, 454), (454, 455, 457, 456), (456, 457, 459, 458), (458, 459, 461, 460), (460, 461, 463, 462), (462, 463, 465, 464), (464, 465, 467, 466), (466, 467, 469, 468), (468, 469, 471, 470), (470, 471, 473, 472), (472, 473, 475, 474), (474, 475, 477, 476), (476, 477, 479, 478), (478, 479, 481, 480), (480, 481, 483, 482), (482, 483, 485, 484), (484, 485, 487, 486), (486, 487, 489, 488), (488, 489, 491, 490), (490, 491, 493, 492), (492, 493, 495, 494), (494, 495, 497, 496), (496, 497, 499, 498), (498, 499, 501, 500), (500, 501, 503, 502), (502, 503, 505, 504), (504, 505, 507, 506), (506, 507, 509, 508), (508, 509, 511, 510), (510, 511, 513, 512), (512, 513, 515, 514), (514, 515, 517, 516), (516, 517, 519, 518), (518, 519, 521, 520), (520, 521, 523, 522), (522, 523, 525, 524), (524, 525, 527, 526), (526, 527, 529, 528), (528, 529, 531, 530), (530, 531, 533, 532), (532, 533, 535, 534), (534, 535, 537, 536), (536, 537, 539, 538), (538, 539, 541, 540), (540, 541, 543, 542), (542, 543, 545, 544), (544, 545, 547, 546), (546, 547, 549, 548), (548, 549, 551, 550), (550, 551, 553, 552), (552, 553, 555, 554), (554, 555, 557, 556), (556, 557, 559, 558), (558, 559, 561, 560), (560, 561, 563, 562), (562, 563, 565, 564), (564, 565, 567, 566), (566, 567, 569, 568), (568, 569, 571, 570), (570, 571, 573, 572), (572, 573, 575, 574), (574, 575, 577, 576), (576, 577, 579, 578), (578, 579, 581, 580), (580, 581, 583, 582), (582, 583, 585, 584), (584, 585, 587, 586), (586, 587, 589, 588), (588, 589, 591, 590), (590, 591, 593, 592), (592, 593, 595, 594), (594, 595, 597, 596), (596, 597, 599, 598), (598, 599, 601, 600), (600, 601, 603, 602), (602, 603, 605, 604), (604, 605, 607, 606), (606, 607, 609, 608), (608, 609, 611, 610), (610, 611, 613, 612), (612, 613, 615, 614), (614, 615, 617, 616), (616, 617, 619, 618), (618, 619, 621, 620), (620, 621, 623, 622), (622, 623, 625, 624), (624, 625, 627, 626), (626, 627, 629, 628), (628, 629, 631, 630), (630, 631, 633, 632), (632, 633, 635, 634), (634, 635, 637, 636), (636, 637, 639, 638), (638, 639, 641, 640), (640, 641, 643, 642), (642, 643, 645, 644), (644, 645, 647, 646), (646, 647, 649, 648), (648, 649, 651, 650), (650, 651, 653, 652), (652, 653, 655, 654), (654, 655, 657, 656), (656, 657, 659, 658), (658, 659, 661, 660), (660, 661, 663, 662), (662, 663, 665, 664), (664, 665, 667, 666), (666, 667, 669, 668), (668, 669, 671, 670), (670, 671, 673, 672), (672, 673, 675, 674), (674, 675, 677, 676), (676, 677, 679, 678), (678, 679, 681, 680), (680, 681, 683, 682), (682, 683, 685, 684), (684, 685, 687, 686), (686, 687, 689, 688), (688, 689, 691, 690), (690, 691, 693, 692), (692, 693, 695, 694), (694, 695, 697, 696), (696, 697, 699, 698), (698, 699, 701, 700), (700, 701, 703, 702), (702, 703, 705, 704), (704, 705, 707, 706), (706, 707, 709, 708), (708, 709, 711, 710), (710, 711, 713, 712), (712, 713, 715, 714), (714, 715, 717, 716), (716, 717, 719, 718), (718, 719, 721, 720), (720, 721, 723, 722), (722, 723, 725, 724), (724, 725, 727, 726), (726, 727, 729, 728), (728, 729, 731, 730), (730, 731, 733, 732), (732, 733, 735, 734), (734, 735, 737, 736), (736, 737, 739, 738), (738, 739, 741, 740), (740, 741, 743, 742), (742, 743, 745, 744), (744, 745, 747, 746), (746, 747, 749, 748), (748, 749, 751, 750), (750, 751, 753, 752), (752, 753, 755, 754), (754, 755, 757, 756), (756, 757, 759, 758), (758, 759, 761, 760), (760, 761, 763, 762), (762, 763, 765, 764), (764, 765, 767, 766), (766, 767, 769, 768), (768, 769, 771, 770), (770, 771, 773, 772), (772, 773, 775, 774), (774, 775, 777, 776), (776, 777, 779, 778), (778, 779, 781, 780), (780, 781, 783, 782), (782, 783, 785, 784), (784, 785, 787, 786), (786, 787, 789, 788), (788, 789, 791, 790), (790, 791, 793, 792), (792, 793, 795, 794), (794, 795, 797, 796), (796, 797, 799, 798), (798, 799, 801, 800), (800, 801, 803, 802), (802, 803, 805, 804), (804, 805, 807, 806), (806, 807, 809, 808), (808, 809, 811, 810), (810, 811, 813, 812), (812, 813, 815, 814), (814, 815, 817, 816), (816, 817, 819, 818), (818, 819, 821, 820), (820, 821, 823, 822), (822, 823, 825, 824), (824, 825, 827, 826), (826, 827, 829, 828), (828, 829, 831, 830), (830, 831, 833, 832), (832, 833, 835, 834), (834, 835, 837, 836), (836, 837, 839, 838), (838, 839, 841, 840), (840, 841, 843, 842), (842, 843, 845, 844), (844, 845, 847, 846), (846, 847, 849, 848), (848, 849, 851, 850), (850, 851, 853, 852), (852, 853, 855, 854), (854, 855, 857, 856), (856, 857, 859, 858), (858, 859, 861, 860), (860, 861, 863, 862), (862, 863, 865, 864), (864, 865, 867, 866), (866, 867, 869, 868), (868, 869, 871, 870), (870, 871, 873, 872), (872, 873, 875, 874), (874, 875, 877, 876), (876, 877, 879, 878), (878, 879, 881, 880), (880, 881, 883, 882), (882, 883, 885, 884), (884, 885, 887, 886), (886, 887, 889, 888), (888, 889, 891, 890), (890, 891, 893, 892), (892, 893, 895, 894), (894, 895, 897, 896), (896, 897, 899, 898), (898, 899, 901, 900), (900, 901, 903, 902), (902, 903, 905, 904), (904, 905, 907, 906), (906, 907, 909, 908), (908, 909, 911, 910), (910, 911, 913, 912), (912, 913, 915, 914), (914, 915, 917, 916), (916, 917, 919, 918), (918, 919, 921, 920), (920, 921, 923, 922), (922, 923, 925, 924), (924, 925, 927, 926), (926, 927, 929, 928), (928, 929, 931, 930), (930, 931, 933, 932), (932, 933, 935, 934), (934, 935, 937, 936), (936, 937, 939, 938), (938, 939, 941, 940), (940, 941, 943, 942), (942, 943, 945, 944), (944, 945, 947, 946), (946, 947, 949, 948), (948, 949, 951, 950), (950, 951, 953, 952), (952, 953, 955, 954), (954, 955, 957, 956), (956, 957, 959, 958), (958, 959, 961, 960), (960, 961, 963, 962), (962, 963, 965, 964), (964, 965, 967, 966), (966, 967, 969, 968), (968, 969, 971, 970), (970, 971, 973, 972), (972, 973, 975, 974), (974, 975, 977, 976), (976, 977, 979, 978), (978, 979, 981, 980), (980, 981, 983, 982), (982, 983, 985, 984), (984, 985, 987, 986), (986, 987, 989, 988), (988, 989, 991, 990), (990, 991, 993, 992), (992, 993, 995, 994), (994, 995, 997, 996), (3, 1, 999, 997, 995, 993, 991, 989, 987, 985, 983, 981, 979, 977, 975, 973, 971, 969, 967, 965, 963, 961, 959, 957, 955, 953, 951, 949, 947, 945, 943, 941, 939, 937, 935, 933, 931, 929, 927, 925, 923, 921, 919, 917, 915, 913, 911, 909, 907, 905, 903, 901, 899, 897, 895, 893, 891, 889, 887, 885, 883, 881, 879, 877, 875, 873, 871, 869, 867, 865, 863, 861, 859, 857, 855, 853, 851, 849, 847, 845, 843, 841, 839, 837, 835, 833, 831, 829, 827, 825, 823, 821, 819, 817, 815, 813, 811, 809, 807, 805, 803, 801, 799, 797, 795, 793, 791, 789, 787, 785, 783, 781, 779, 777, 775, 773, 771, 769, 767, 765, 763, 761, 759, 757, 755, 753, 751, 749, 747, 745, 743, 741, 739, 737, 735, 733, 731, 729, 727, 725, 723, 721, 719, 717, 715, 713, 711, 709, 707, 705, 703, 701, 699, 697, 695, 693, 691, 689, 687, 685, 683, 681, 679, 677, 675, 673, 671, 669, 667, 665, 663, 661, 659, 657, 655, 653, 651, 649, 647, 645, 643, 641, 639, 637, 635, 633, 631, 629, 627, 625, 623, 621, 619, 617, 615, 613, 611, 609, 607, 605, 603, 601, 599, 597, 595, 593, 591, 589, 587, 585, 583, 581, 579, 577, 575, 573, 571, 569, 567, 565, 563, 561, 559, 557, 555, 553, 551, 549, 547, 545, 543, 541, 539, 537, 535, 533, 531, 529, 527, 525, 523, 521, 519, 517, 515, 513, 511, 509, 507, 505, 503, 501, 499, 497, 495, 493, 491, 489, 487, 485, 483, 481, 479, 477, 475, 473, 471, 469, 467, 465, 463, 461, 459, 457, 455, 453, 451, 449, 447, 445, 443, 441, 439, 437, 435, 433, 431, 429, 427, 425, 423, 421, 419, 417, 415, 413, 411, 409, 407, 405, 403, 401, 399, 397, 395, 393, 391, 389, 387, 385, 383, 381, 379, 377, 375, 373, 371, 369, 367, 365, 363, 361, 359, 357, 355, 353, 351, 349, 347, 345, 343, 341, 339, 337, 335, 333, 331, 329, 327, 325, 323, 321, 319, 317, 315, 313, 311, 309, 307, 305, 303, 301, 299, 297, 295, 293, 291, 289, 287, 285, 283, 281, 279, 277, 275, 273, 271, 269, 267, 265, 263, 261, 259, 257, 255, 253, 251, 249, 247, 245, 243, 241, 239, 237, 235, 233, 231, 229, 227, 225, 223, 221, 219, 217, 215, 213, 211, 209, 207, 205, 203, 201, 199, 197, 195, 193, 191, 189, 187, 185, 183, 181, 179, 177, 175, 173, 171, 169, 167, 165, 163, 161, 159, 157, 155, 153, 151, 149, 147, 145, 143, 141, 139, 137, 135, 133, 131, 129, 127, 125, 123, 121, 119, 117, 115, 113, 111, 109, 107, 105, 103, 101, 99, 97, 95, 93, 91, 89, 87, 85, 83, 81, 79, 77, 75, 73, 71, 69, 67, 65, 63, 61, 59, 57, 55, 53, 51, 49, 47, 45, 43, 41, 39, 37, 35, 33, 31, 29, 27, 25, 23, 21, 19, 17, 15, 13, 11, 9, 7, 5), (996, 997, 999, 998), (998, 999, 1, 0), (0, 2, 4, 6, 8, 10, 12, 14, 16, 18, 20, 22, 24, 26, 28, 30, 32, 34, 36, 38, 40, 42, 44, 46, 48, 50, 52, 54, 56, 58, 60, 62, 64, 66, 68, 70, 72, 74, 76, 78, 80, 82, 84, 86, 88, 90, 92, 94, 96, 98, 100, 102, 104, 106, 108, 110, 112, 114, 116, 118, 120, 122, 124, 126, 128, 130, 132, 134, 136, 138, 140, 142, 144, 146, 148, 150, 152, 154, 156, 158, 160, 162, 164, 166, 168, 170, 172, 174, 176, 178, 180, 182, 184, 186, 188, 190, 192, 194, 196, 198, 200, 202, 204, 206, 208, 210, 212, 214, 216, 218, 220, 222, 224, 226, 228, 230, 232, 234, 236, 238, 240, 242, 244, 246, 248, 250, 252, 254, 256, 258, 260, 262, 264, 266, 268, 270, 272, 274, 276, 278, 280, 282, 284, 286, 288, 290, 292, 294, 296, 298, 300, 302, 304, 306, 308, 310, 312, 314, 316, 318, 320, 322, 324, 326, 328, 330, 332, 334, 336, 338, 340, 342, 344, 346, 348, 350, 352, 354, 356, 358, 360, 362, 364, 366, 368, 370, 372, 374, 376, 378, 380, 382, 384, 386, 388, 390, 392, 394, 396, 398, 400, 402, 404, 406, 408, 410, 412, 414, 416, 418, 420, 422, 424, 426, 428, 430, 432, 434, 436, 438, 440, 442, 444, 446, 448, 450, 452, 454, 456, 458, 460, 462, 464, 466, 468, 470, 472, 474, 476, 478, 480, 482, 484, 486, 488, 490, 492, 494, 496, 498, 500, 502, 504, 506, 508, 510, 512, 514, 516, 518, 520, 522, 524, 526, 528, 530, 532, 534, 536, 538, 540, 542, 544, 546, 548, 550, 552, 554, 556, 558, 560, 562, 564, 566, 568, 570, 572, 574, 576, 578, 580, 582, 584, 586, 588, 590, 592, 594, 596, 598, 600, 602, 604, 606, 608, 610, 612, 614, 616, 618, 620, 622, 624, 626, 628, 630, 632, 634, 636, 638, 640, 642, 644, 646, 648, 650, 652, 654, 656, 658, 660, 662, 664, 666, 668, 670, 672, 674, 676, 678, 680, 682, 684, 686, 688, 690, 692, 694, 696, 698, 700, 702, 704, 706, 708, 710, 712, 714, 716, 718, 720, 722, 724, 726, 728, 730, 732, 734, 736, 738, 740, 742, 744, 746, 748, 750, 752, 754, 756, 758, 760, 762, 764, 766, 768, 770, 772, 774, 776, 778, 780, 782, 784, 786, 788, 790, 792, 794, 796, 798, 800, 802, 804, 806, 808, 810, 812, 814, 816, 818, 820, 822, 824, 826, 828, 830, 832, 834, 836, 838, 840, 842, 844, 846, 848, 850, 852, 854, 856, 858, 860, 862, 864, 866, 868, 870, 872, 874, 876, 878, 880, 882, 884, 886, 888, 890, 892, 894, 896, 898, 900, 902, 904, 906, 908, 910, 912, 914, 916, 918, 920, 922, 924, 926, 928, 930, 932, 934, 936, 938, 940, 942, 944, 946, 948, 950, 952, 954, 956, 958, 960, 962, 964, 966, 968, 970, 972, 974, 976, 978, 980, 982, 984, 986, 988, 990, 992, 994, 996, 998)])
_uv = me_cylinder_002.uv_layers.new(name='UVMap')
_uv.uv.foreach_set('vector', [1.0, 0.5, 1.0, 1.0, 0.998, 1.0, 0.998, 0.5, 0.998, 0.5, 0.998, 1.0, 0.996, 1.0, 0.996, 0.5, 0.996, 0.5, 0.996, 1.0, 0.994, 1.0, 0.994, 0.5, 0.994, 0.5, 0.994, 1.0, 0.992, 1.0, 0.992, 0.5, 0.992, 0.5, 0.992, 1.0, 0.99, 1.0, 0.99, 0.5, 0.99, 0.5, 0.99, 1.0, 0.988, 1.0, 0.988, 0.5, 0.988, 0.5, 0.988, 1.0, 0.986, 1.0, 0.986, 0.5, 0.986, 0.5, 0.986, 1.0, 0.984, 1.0, 0.984, 0.5, 0.984, 0.5, 0.984, 1.0, 0.982, 1.0, 0.982, 0.5, 0.982, 0.5, 0.982, 1.0, 0.98, 1.0, 0.98, 0.5, 0.98, 0.5, 0.98, 1.0, 0.978, 1.0, 0.978, 0.5, 0.978, 0.5, 0.978, 1.0, 0.976, 1.0, 0.976, 0.5, 0.976, 0.5, 0.976, 1.0, 0.974, 1.0, 0.974, 0.5, 0.974, 0.5, 0.974, 1.0, 0.972, 1.0, 0.972, 0.5, 0.972, 0.5, 0.972, 1.0, 0.97, 1.0, 0.97, 0.5, 0.97, 0.5, 0.97, 1.0, 0.968, 1.0, 0.968, 0.5, 0.968, 0.5, 0.968, 1.0, 0.966, 1.0, 0.966, 0.5, 0.966, 0.5, 0.966, 1.0, 0.964, 1.0, 0.964, 0.5, 0.964, 0.5, 0.964, 1.0, 0.962, 1.0, 0.962, 0.5, 0.962, 0.5, 0.962, 1.0, 0.96, 1.0, 0.96, 0.5, 0.96, 0.5, 0.96, 1.0, 0.958, 1.0, 0.958, 0.5, 0.958, 0.5, 0.958, 1.0, 0.956, 1.0, 0.956, 0.5, 0.956, 0.5, 0.956, 1.0, 0.954, 1.0, 0.954, 0.5, 0.954, 0.5, 0.954, 1.0, 0.952, 1.0, 0.952, 0.5, 0.952, 0.5, 0.952, 1.0, 0.95, 1.0, 0.95, 0.5, 0.95, 0.5, 0.95, 1.0, 0.948, 1.0, 0.948, 0.5, 0.948, 0.5, 0.948, 1.0, 0.946, 1.0, 0.946, 0.5, 0.946, 0.5, 0.946, 1.0, 0.944, 1.0, 0.944, 0.5, 0.944, 0.5, 0.944, 1.0, 0.942, 1.0, 0.942, 0.5, 0.942, 0.5, 0.942, 1.0, 0.94, 1.0, 0.94, 0.5, 0.94, 0.5, 0.94, 1.0, 0.938, 1.0, 0.938, 0.5, 0.938, 0.5, 0.938, 1.0, 0.936, 1.0, 0.936, 0.5, 0.936, 0.5, 0.936, 1.0, 0.934, 1.0, 0.934, 0.5, 0.934, 0.5, 0.934, 1.0, 0.932, 1.0, 0.932, 0.5, 0.932, 0.5, 0.932, 1.0, 0.93, 1.0, 0.93, 0.5, 0.93, 0.5, 0.93, 1.0, 0.928, 1.0, 0.928, 0.5, 0.928, 0.5, 0.928, 1.0, 0.926, 1.0, 0.926, 0.5, 0.926, 0.5, 0.926, 1.0, 0.924, 1.0, 0.924, 0.5, 0.924, 0.5, 0.924, 1.0, 0.922, 1.0, 0.922, 0.5, 0.922, 0.5, 0.922, 1.0, 0.92, 1.0, 0.92, 0.5, 0.92, 0.5, 0.92, 1.0, 0.918, 1.0, 0.918, 0.5, 0.918, 0.5, 0.918, 1.0, 0.916, 1.0, 0.916, 0.5, 0.916, 0.5, 0.916, 1.0, 0.914, 1.0, 0.914, 0.5, 0.914, 0.5, 0.914, 1.0, 0.912, 1.0, 0.912, 0.5, 0.912, 0.5, 0.912, 1.0, 0.91, 1.0, 0.91, 0.5, 0.91, 0.5, 0.91, 1.0, 0.908, 1.0, 0.908, 0.5, 0.908, 0.5, 0.908, 1.0, 0.906, 1.0, 0.906, 0.5, 0.906, 0.5, 0.906, 1.0, 0.904, 1.0, 0.904, 0.5, 0.904, 0.5, 0.904, 1.0, 0.902, 1.0, 0.902, 0.5, 0.902, 0.5, 0.902, 1.0, 0.9, 1.0, 0.9, 0.5, 0.9, 0.5, 0.9, 1.0, 0.898, 1.0, 0.898, 0.5, 0.898, 0.5, 0.898, 1.0, 0.896, 1.0, 0.896, 0.5, 0.896, 0.5, 0.896, 1.0, 0.894, 1.0, 0.894, 0.5, 0.894, 0.5, 0.894, 1.0, 0.892, 1.0, 0.892, 0.5, 0.892, 0.5, 0.892, 1.0, 0.89, 1.0, 0.89, 0.5, 0.89, 0.5, 0.89, 1.0, 0.888, 1.0, 0.888, 0.5, 0.888, 0.5, 0.888, 1.0, 0.886, 1.0, 0.886, 0.5, 0.886, 0.5, 0.886, 1.0, 0.884, 1.0, 0.884, 0.5, 0.884, 0.5, 0.884, 1.0, 0.882, 1.0, 0.882, 0.5, 0.882, 0.5, 0.882, 1.0, 0.88, 1.0, 0.88, 0.5, 0.88, 0.5, 0.88, 1.0, 0.878, 1.0, 0.878, 0.5, 0.878, 0.5, 0.878, 1.0, 0.876, 1.0, 0.876, 0.5, 0.876, 0.5, 0.876, 1.0, 0.874, 1.0, 0.874, 0.5, 0.874, 0.5, 0.874, 1.0, 0.872, 1.0, 0.872, 0.5, 0.872, 0.5, 0.872, 1.0, 0.87, 1.0, 0.87, 0.5, 0.87, 0.5, 0.87, 1.0, 0.868, 1.0, 0.868, 0.5, 0.868, 0.5, 0.868, 1.0, 0.866, 1.0, 0.866, 0.5, 0.866, 0.5, 0.866, 1.0, 0.864, 1.0, 0.864, 0.5, 0.864, 0.5, 0.864, 1.0, 0.862, 1.0, 0.862, 0.5, 0.862, 0.5, 0.862, 1.0, 0.86, 1.0, 0.86, 0.5, 0.86, 0.5, 0.86, 1.0, 0.858, 1.0, 0.858, 0.5, 0.858, 0.5, 0.858, 1.0, 0.856, 1.0, 0.856, 0.5, 0.856, 0.5, 0.856, 1.0, 0.854, 1.0, 0.854, 0.5, 0.854, 0.5, 0.854, 1.0, 0.852, 1.0, 0.852, 0.5, 0.852, 0.5, 0.852, 1.0, 0.85, 1.0, 0.85, 0.5, 0.85, 0.5, 0.85, 1.0, 0.848, 1.0, 0.848, 0.5, 0.848, 0.5, 0.848, 1.0, 0.846, 1.0, 0.846, 0.5, 0.846, 0.5, 0.846, 1.0, 0.844, 1.0, 0.844, 0.5, 0.844, 0.5, 0.844, 1.0, 0.842, 1.0, 0.842, 0.5, 0.842, 0.5, 0.842, 1.0, 0.84, 1.0, 0.84, 0.5, 0.84, 0.5, 0.84, 1.0, 0.838, 1.0, 0.838, 0.5, 0.838, 0.5, 0.838, 1.0, 0.836, 1.0, 0.836, 0.5, 0.836, 0.5, 0.836, 1.0, 0.834, 1.0, 0.834, 0.5, 0.834, 0.5, 0.834, 1.0, 0.832, 1.0, 0.832, 0.5, 0.832, 0.5, 0.832, 1.0, 0.83, 1.0, 0.83, 0.5, 0.83, 0.5, 0.83, 1.0, 0.828, 1.0, 0.828, 0.5, 0.828, 0.5, 0.828, 1.0, 0.826, 1.0, 0.826, 0.5, 0.826, 0.5, 0.826, 1.0, 0.824, 1.0, 0.824, 0.5, 0.824, 0.5, 0.824, 1.0, 0.822, 1.0, 0.822, 0.5, 0.822, 0.5, 0.822, 1.0, 0.82, 1.0, 0.82, 0.5, 0.82, 0.5, 0.82, 1.0, 0.818, 1.0, 0.818, 0.5, 0.818, 0.5, 0.818, 1.0, 0.816, 1.0, 0.816, 0.5, 0.816, 0.5, 0.816, 1.0, 0.814, 1.0, 0.814, 0.5, 0.814, 0.5, 0.814, 1.0, 0.812, 1.0, 0.812, 0.5, 0.812, 0.5, 0.812, 1.0, 0.81, 1.0, 0.81, 0.5, 0.81, 0.5, 0.81, 1.0, 0.808, 1.0, 0.808, 0.5, 0.808, 0.5, 0.808, 1.0, 0.806, 1.0, 0.806, 0.5, 0.806, 0.5, 0.806, 1.0, 0.804, 1.0, 0.804, 0.5, 0.804, 0.5, 0.804, 1.0, 0.802, 1.0, 0.802, 0.5, 0.802, 0.5, 0.802, 1.0, 0.8, 1.0, 0.8, 0.5, 0.8, 0.5, 0.8, 1.0, 0.798, 1.0, 0.798, 0.5, 0.798, 0.5, 0.798, 1.0, 0.796, 1.0, 0.796, 0.5, 0.796, 0.5, 0.796, 1.0, 0.794, 1.0, 0.794, 0.5, 0.794, 0.5, 0.794, 1.0, 0.792, 1.0, 0.792, 0.5, 0.792, 0.5, 0.792, 1.0, 0.79, 1.0, 0.79, 0.5, 0.79, 0.5, 0.79, 1.0, 0.788, 1.0, 0.788, 0.5, 0.788, 0.5, 0.788, 1.0, 0.786, 1.0, 0.786, 0.5, 0.786, 0.5, 0.786, 1.0, 0.784, 1.0, 0.784, 0.5, 0.784, 0.5, 0.784, 1.0, 0.782, 1.0, 0.782, 0.5, 0.782, 0.5, 0.782, 1.0, 0.78, 1.0, 0.78, 0.5, 0.78, 0.5, 0.78, 1.0, 0.778, 1.0, 0.778, 0.5, 0.778, 0.5, 0.778, 1.0, 0.776, 1.0, 0.776, 0.5, 0.776, 0.5, 0.776, 1.0, 0.774, 1.0, 0.774, 0.5, 0.774, 0.5, 0.774, 1.0, 0.772, 1.0, 0.772, 0.5, 0.772, 0.5, 0.772, 1.0, 0.77, 1.0, 0.77, 0.5, 0.77, 0.5, 0.77, 1.0, 0.768, 1.0, 0.768, 0.5, 0.768, 0.5, 0.768, 1.0, 0.766, 1.0, 0.766, 0.5, 0.766, 0.5, 0.766, 1.0, 0.764, 1.0, 0.764, 0.5, 0.764, 0.5, 0.764, 1.0, 0.762, 1.0, 0.762, 0.5, 0.762, 0.5, 0.762, 1.0, 0.76, 1.0, 0.76, 0.5, 0.76, 0.5, 0.76, 1.0, 0.758, 1.0, 0.758, 0.5, 0.758, 0.5, 0.758, 1.0, 0.756, 1.0, 0.756, 0.5, 0.756, 0.5, 0.756, 1.0, 0.754, 1.0, 0.754, 0.5, 0.754, 0.5, 0.754, 1.0, 0.752, 1.0, 0.752, 0.5, 0.752, 0.5, 0.752, 1.0, 0.75, 1.0, 0.75, 0.5, 0.75, 0.5, 0.75, 1.0, 0.748, 1.0, 0.748, 0.5, 0.748, 0.5, 0.748, 1.0, 0.746, 1.0, 0.746, 0.5, 0.746, 0.5, 0.746, 1.0, 0.744, 1.0, 0.744, 0.5, 0.744, 0.5, 0.744, 1.0, 0.742, 1.0, 0.742, 0.5, 0.742, 0.5, 0.742, 1.0, 0.74, 1.0, 0.74, 0.5, 0.74, 0.5, 0.74, 1.0, 0.738, 1.0, 0.738, 0.5, 0.738, 0.5, 0.738, 1.0, 0.736, 1.0, 0.736, 0.5, 0.736, 0.5, 0.736, 1.0, 0.734, 1.0, 0.734, 0.5, 0.734, 0.5, 0.734, 1.0, 0.732, 1.0, 0.732, 0.5, 0.732, 0.5, 0.732, 1.0, 0.73, 1.0, 0.73, 0.5, 0.73, 0.5, 0.73, 1.0, 0.728, 1.0, 0.728, 0.5, 0.728, 0.5, 0.728, 1.0, 0.726, 1.0, 0.726, 0.5, 0.726, 0.5, 0.726, 1.0, 0.724, 1.0, 0.724, 0.5, 0.724, 0.5, 0.724, 1.0, 0.722, 1.0, 0.722, 0.5, 0.722, 0.5, 0.722, 1.0, 0.72, 1.0, 0.72, 0.5, 0.72, 0.5, 0.72, 1.0, 0.718, 1.0, 0.718, 0.5, 0.718, 0.5, 0.718, 1.0, 0.716, 1.0, 0.716, 0.5, 0.716, 0.5, 0.716, 1.0, 0.714, 1.0, 0.714, 0.5, 0.714, 0.5, 0.714, 1.0, 0.712, 1.0, 0.712, 0.5, 0.712, 0.5, 0.712, 1.0, 0.71, 1.0, 0.71, 0.5, 0.71, 0.5, 0.71, 1.0, 0.708, 1.0, 0.708, 0.5, 0.708, 0.5, 0.708, 1.0, 0.706, 1.0, 0.706, 0.5, 0.706, 0.5, 0.706, 1.0, 0.704, 1.0, 0.704, 0.5, 0.704, 0.5, 0.704, 1.0, 0.702, 1.0, 0.702, 0.5, 0.702, 0.5, 0.702, 1.0, 0.7, 1.0, 0.7, 0.5, 0.7, 0.5, 0.7, 1.0, 0.698, 1.0, 0.698, 0.5, 0.698, 0.5, 0.698, 1.0, 0.696, 1.0, 0.696, 0.5, 0.696, 0.5, 0.696, 1.0, 0.694, 1.0, 0.694, 0.5, 0.694, 0.5, 0.694, 1.0, 0.692, 1.0, 0.692, 0.5, 0.692, 0.5, 0.692, 1.0, 0.69, 1.0, 0.69, 0.5, 0.69, 0.5, 0.69, 1.0, 0.688, 1.0, 0.688, 0.5, 0.688, 0.5, 0.688, 1.0, 0.686, 1.0, 0.686, 0.5, 0.686, 0.5, 0.686, 1.0, 0.684, 1.0, 0.684, 0.5, 0.684, 0.5, 0.684, 1.0, 0.682, 1.0, 0.682, 0.5, 0.682, 0.5, 0.682, 1.0, 0.68, 1.0, 0.68, 0.5, 0.68, 0.5, 0.68, 1.0, 0.678, 1.0, 0.678, 0.5, 0.678, 0.5, 0.678, 1.0, 0.676, 1.0, 0.676, 0.5, 0.676, 0.5, 0.676, 1.0, 0.674, 1.0, 0.674, 0.5, 0.674, 0.5, 0.674, 1.0, 0.672, 1.0, 0.672, 0.5, 0.672, 0.5, 0.672, 1.0, 0.67, 1.0, 0.67, 0.5, 0.67, 0.5, 0.67, 1.0, 0.668, 1.0, 0.668, 0.5, 0.668, 0.5, 0.668, 1.0, 0.666, 1.0, 0.666, 0.5, 0.666, 0.5, 0.666, 1.0, 0.664, 1.0, 0.664, 0.5, 0.664, 0.5, 0.664, 1.0, 0.662, 1.0, 0.662, 0.5, 0.662, 0.5, 0.662, 1.0, 0.66, 1.0, 0.66, 0.5, 0.66, 0.5, 0.66, 1.0, 0.658, 1.0, 0.658, 0.5, 0.658, 0.5, 0.658, 1.0, 0.656, 1.0, 0.656, 0.5, 0.656, 0.5, 0.656, 1.0, 0.654, 1.0, 0.654, 0.5, 0.654, 0.5, 0.654, 1.0, 0.652, 1.0, 0.652, 0.5, 0.652, 0.5, 0.652, 1.0, 0.65, 1.0, 0.65, 0.5, 0.65, 0.5, 0.65, 1.0, 0.648, 1.0, 0.648, 0.5, 0.648, 0.5, 0.648, 1.0, 0.646, 1.0, 0.646, 0.5, 0.646, 0.5, 0.646, 1.0, 0.644, 1.0, 0.644, 0.5, 0.644, 0.5, 0.644, 1.0, 0.642, 1.0, 0.642, 0.5, 0.642, 0.5, 0.642, 1.0, 0.64, 1.0, 0.64, 0.5, 0.64, 0.5, 0.64, 1.0, 0.638, 1.0, 0.638, 0.5, 0.638, 0.5, 0.638, 1.0, 0.636, 1.0, 0.636, 0.5, 0.636, 0.5, 0.636, 1.0, 0.634, 1.0, 0.634, 0.5, 0.634, 0.5, 0.634, 1.0, 0.632, 1.0, 0.632, 0.5, 0.632, 0.5, 0.632, 1.0, 0.63, 1.0, 0.63, 0.5, 0.63, 0.5, 0.63, 1.0, 0.628, 1.0, 0.628, 0.5, 0.628, 0.5, 0.628, 1.0, 0.626, 1.0, 0.626, 0.5, 0.626, 0.5, 0.626, 1.0, 0.624, 1.0, 0.624, 0.5, 0.624, 0.5, 0.624, 1.0, 0.622, 1.0, 0.622, 0.5, 0.622, 0.5, 0.622, 1.0, 0.62, 1.0, 0.62, 0.5, 0.62, 0.5, 0.62, 1.0, 0.618, 1.0, 0.618, 0.5, 0.618, 0.5, 0.618, 1.0, 0.616, 1.0, 0.616, 0.5, 0.616, 0.5, 0.616, 1.0, 0.614, 1.0, 0.614, 0.5, 0.614, 0.5, 0.614, 1.0, 0.612, 1.0, 0.612, 0.5, 0.612, 0.5, 0.612, 1.0, 0.61, 1.0, 0.61, 0.5, 0.61, 0.5, 0.61, 1.0, 0.608, 1.0, 0.608, 0.5, 0.608, 0.5, 0.608, 1.0, 0.606, 1.0, 0.606, 0.5, 0.606, 0.5, 0.606, 1.0, 0.604, 1.0, 0.604, 0.5, 0.604, 0.5, 0.604, 1.0, 0.602, 1.0, 0.602, 0.5, 0.602, 0.5, 0.602, 1.0, 0.6, 1.0, 0.6, 0.5, 0.6, 0.5, 0.6, 1.0, 0.598, 1.0, 0.598, 0.5, 0.598, 0.5, 0.598, 1.0, 0.596, 1.0, 0.596, 0.5, 0.596, 0.5, 0.596, 1.0, 0.594, 1.0, 0.594, 0.5, 0.594, 0.5, 0.594, 1.0, 0.592, 1.0, 0.592, 0.5, 0.592, 0.5, 0.592, 1.0, 0.59, 1.0, 0.59, 0.5, 0.59, 0.5, 0.59, 1.0, 0.588, 1.0, 0.588, 0.5, 0.588, 0.5, 0.588, 1.0, 0.586, 1.0, 0.586, 0.5, 0.586, 0.5, 0.586, 1.0, 0.584, 1.0, 0.584, 0.5, 0.584, 0.5, 0.584, 1.0, 0.582, 1.0, 0.582, 0.5, 0.582, 0.5, 0.582, 1.0, 0.58, 1.0, 0.58, 0.5, 0.58, 0.5, 0.58, 1.0, 0.578, 1.0, 0.578, 0.5, 0.578, 0.5, 0.578, 1.0, 0.576, 1.0, 0.576, 0.5, 0.576, 0.5, 0.576, 1.0, 0.574, 1.0, 0.574, 0.5, 0.574, 0.5, 0.574, 1.0, 0.572, 1.0, 0.572, 0.5, 0.572, 0.5, 0.572, 1.0, 0.57, 1.0, 0.57, 0.5, 0.57, 0.5, 0.57, 1.0, 0.568, 1.0, 0.568, 0.5, 0.568, 0.5, 0.568, 1.0, 0.566, 1.0, 0.566, 0.5, 0.566, 0.5, 0.566, 1.0, 0.564, 1.0, 0.564, 0.5, 0.564, 0.5, 0.564, 1.0, 0.562, 1.0, 0.562, 0.5, 0.562, 0.5, 0.562, 1.0, 0.56, 1.0, 0.56, 0.5, 0.56, 0.5, 0.56, 1.0, 0.558, 1.0, 0.558, 0.5, 0.558, 0.5, 0.558, 1.0, 0.556, 1.0, 0.556, 0.5, 0.556, 0.5, 0.556, 1.0, 0.554, 1.0, 0.554, 0.5, 0.554, 0.5, 0.554, 1.0, 0.552, 1.0, 0.552, 0.5, 0.552, 0.5, 0.552, 1.0, 0.55, 1.0, 0.55, 0.5, 0.55, 0.5, 0.55, 1.0, 0.548, 1.0, 0.548, 0.5, 0.548, 0.5, 0.548, 1.0, 0.546, 1.0, 0.546, 0.5, 0.546, 0.5, 0.546, 1.0, 0.544, 1.0, 0.544, 0.5, 0.544, 0.5, 0.544, 1.0, 0.542, 1.0, 0.542, 0.5, 0.542, 0.5, 0.542, 1.0, 0.54, 1.0, 0.54, 0.5, 0.54, 0.5, 0.54, 1.0, 0.538, 1.0, 0.538, 0.5, 0.538, 0.5, 0.538, 1.0, 0.536, 1.0, 0.536, 0.5, 0.536, 0.5, 0.536, 1.0, 0.534, 1.0, 0.534, 0.5, 0.534, 0.5, 0.534, 1.0, 0.532, 1.0, 0.532, 0.5, 0.532, 0.5, 0.532, 1.0, 0.53, 1.0, 0.53, 0.5, 0.53, 0.5, 0.53, 1.0, 0.528, 1.0, 0.528, 0.5, 0.528, 0.5, 0.528, 1.0, 0.526, 1.0, 0.526, 0.5, 0.526, 0.5, 0.526, 1.0, 0.524, 1.0, 0.524, 0.5, 0.524, 0.5, 0.524, 1.0, 0.522, 1.0, 0.522, 0.5, 0.522, 0.5, 0.522, 1.0, 0.52, 1.0, 0.52, 0.5, 0.52, 0.5, 0.52, 1.0, 0.518, 1.0, 0.518, 0.5, 0.518, 0.5, 0.518, 1.0, 0.516, 1.0, 0.516, 0.5, 0.516, 0.5, 0.516, 1.0, 0.514, 1.0, 0.514, 0.5, 0.514, 0.5, 0.514, 1.0, 0.512, 1.0, 0.512, 0.5, 0.512, 0.5, 0.512, 1.0, 0.51, 1.0, 0.51, 0.5, 0.51, 0.5, 0.51, 1.0, 0.508, 1.0, 0.508, 0.5, 0.508, 0.5, 0.508, 1.0, 0.506, 1.0, 0.506, 0.5, 0.506, 0.5, 0.506, 1.0, 0.504, 1.0, 0.504, 0.5, 0.504, 0.5, 0.504, 1.0, 0.502, 1.0, 0.502, 0.5, 0.502, 0.5, 0.502, 1.0, 0.5, 1.0, 0.5, 0.5, 0.5, 0.5, 0.5, 1.0, 0.498, 1.0, 0.498, 0.5, 0.498, 0.5, 0.498, 1.0, 0.496, 1.0, 0.496, 0.5, 0.496, 0.5, 0.496, 1.0, 0.494, 1.0, 0.494, 0.5, 0.494, 0.5, 0.494, 1.0, 0.492, 1.0, 0.492, 0.5, 0.492, 0.5, 0.492, 1.0, 0.49, 1.0, 0.49, 0.5, 0.49, 0.5, 0.49, 1.0, 0.488, 1.0, 0.488, 0.5, 0.488, 0.5, 0.488, 1.0, 0.486, 1.0, 0.486, 0.5, 0.486, 0.5, 0.486, 1.0, 0.484, 1.0, 0.484, 0.5, 0.484, 0.5, 0.484, 1.0, 0.482, 1.0, 0.482, 0.5, 0.482, 0.5, 0.482, 1.0, 0.48, 1.0, 0.48, 0.5, 0.48, 0.5, 0.48, 1.0, 0.478, 1.0, 0.478, 0.5, 0.478, 0.5, 0.478, 1.0, 0.476, 1.0, 0.476, 0.5, 0.476, 0.5, 0.476, 1.0, 0.474, 1.0, 0.474, 0.5, 0.474, 0.5, 0.474, 1.0, 0.472, 1.0, 0.472, 0.5, 0.472, 0.5, 0.472, 1.0, 0.47, 1.0, 0.47, 0.5, 0.47, 0.5, 0.47, 1.0, 0.468, 1.0, 0.468, 0.5, 0.468, 0.5, 0.468, 1.0, 0.466, 1.0, 0.466, 0.5, 0.466, 0.5, 0.466, 1.0, 0.464, 1.0, 0.464, 0.5, 0.464, 0.5, 0.464, 1.0, 0.462, 1.0, 0.462, 0.5, 0.462, 0.5, 0.462, 1.0, 0.46, 1.0, 0.46, 0.5, 0.46, 0.5, 0.46, 1.0, 0.458, 1.0, 0.458, 0.5, 0.458, 0.5, 0.458, 1.0, 0.456, 1.0, 0.456, 0.5, 0.456, 0.5, 0.456, 1.0, 0.454, 1.0, 0.454, 0.5, 0.454, 0.5, 0.454, 1.0, 0.452, 1.0, 0.452, 0.5, 0.452, 0.5, 0.452, 1.0, 0.45, 1.0, 0.45, 0.5, 0.45, 0.5, 0.45, 1.0, 0.448, 1.0, 0.448, 0.5, 0.448, 0.5, 0.448, 1.0, 0.446, 1.0, 0.446, 0.5, 0.446, 0.5, 0.446, 1.0, 0.444, 1.0, 0.444, 0.5, 0.444, 0.5, 0.444, 1.0, 0.442, 1.0, 0.442, 0.5, 0.442, 0.5, 0.442, 1.0, 0.44, 1.0, 0.44, 0.5, 0.44, 0.5, 0.44, 1.0, 0.438, 1.0, 0.438, 0.5, 0.438, 0.5, 0.438, 1.0, 0.436, 1.0, 0.436, 0.5, 0.436, 0.5, 0.436, 1.0, 0.434, 1.0, 0.434, 0.5, 0.434, 0.5, 0.434, 1.0, 0.432, 1.0, 0.432, 0.5, 0.432, 0.5, 0.432, 1.0, 0.43, 1.0, 0.43, 0.5, 0.43, 0.5, 0.43, 1.0, 0.428, 1.0, 0.428, 0.5, 0.428, 0.5, 0.428, 1.0, 0.426, 1.0, 0.426, 0.5, 0.426, 0.5, 0.426, 1.0, 0.424, 1.0, 0.424, 0.5, 0.424, 0.5, 0.424, 1.0, 0.422, 1.0, 0.422, 0.5, 0.422, 0.5, 0.422, 1.0, 0.42, 1.0, 0.42, 0.5, 0.42, 0.5, 0.42, 1.0, 0.418, 1.0, 0.418, 0.5, 0.418, 0.5, 0.418, 1.0, 0.416, 1.0, 0.416, 0.5, 0.416, 0.5, 0.416, 1.0, 0.414, 1.0, 0.414, 0.5, 0.414, 0.5, 0.414, 1.0, 0.412, 1.0, 0.412, 0.5, 0.412, 0.5, 0.412, 1.0, 0.41, 1.0, 0.41, 0.5, 0.41, 0.5, 0.41, 1.0, 0.408, 1.0, 0.408, 0.5, 0.408, 0.5, 0.408, 1.0, 0.406, 1.0, 0.406, 0.5, 0.406, 0.5, 0.406, 1.0, 0.404, 1.0, 0.404, 0.5, 0.404, 0.5, 0.404, 1.0, 0.402, 1.0, 0.402, 0.5, 0.402, 0.5, 0.402, 1.0, 0.4, 1.0, 0.4, 0.5, 0.4, 0.5, 0.4, 1.0, 0.398, 1.0, 0.398, 0.5, 0.398, 0.5, 0.398, 1.0, 0.396, 1.0, 0.396, 0.5, 0.396, 0.5, 0.396, 1.0, 0.394, 1.0, 0.394, 0.5, 0.394, 0.5, 0.394, 1.0, 0.392, 1.0, 0.392, 0.5, 0.392, 0.5, 0.392, 1.0, 0.39, 1.0, 0.39, 0.5, 0.39, 0.5, 0.39, 1.0, 0.388, 1.0, 0.388, 0.5, 0.388, 0.5, 0.388, 1.0, 0.386, 1.0, 0.386, 0.5, 0.386, 0.5, 0.386, 1.0, 0.384, 1.0, 0.384, 0.5, 0.384, 0.5, 0.384, 1.0, 0.382, 1.0, 0.382, 0.5, 0.382, 0.5, 0.382, 1.0, 0.38, 1.0, 0.38, 0.5, 0.38, 0.5, 0.38, 1.0, 0.378, 1.0, 0.378, 0.5, 0.378, 0.5, 0.378, 1.0, 0.376, 1.0, 0.376, 0.5, 0.376, 0.5, 0.376, 1.0, 0.374, 1.0, 0.374, 0.5, 0.374, 0.5, 0.374, 1.0, 0.372, 1.0, 0.372, 0.5, 0.372, 0.5, 0.372, 1.0, 0.37, 1.0, 0.37, 0.5, 0.37, 0.5, 0.37, 1.0, 0.368, 1.0, 0.368, 0.5, 0.368, 0.5, 0.368, 1.0, 0.366, 1.0, 0.366, 0.5, 0.366, 0.5, 0.366, 1.0, 0.364, 1.0, 0.364, 0.5, 0.364, 0.5, 0.364, 1.0, 0.362, 1.0, 0.362, 0.5, 0.362, 0.5, 0.362, 1.0, 0.36, 1.0, 0.36, 0.5, 0.36, 0.5, 0.36, 1.0, 0.358, 1.0, 0.358, 0.5, 0.358, 0.5, 0.358, 1.0, 0.356, 1.0, 0.356, 0.5, 0.356, 0.5, 0.356, 1.0, 0.354, 1.0, 0.354, 0.5, 0.354, 0.5, 0.354, 1.0, 0.352, 1.0, 0.352, 0.5, 0.352, 0.5, 0.352, 1.0, 0.35, 1.0, 0.35, 0.5, 0.35, 0.5, 0.35, 1.0, 0.348, 1.0, 0.348, 0.5, 0.348, 0.5, 0.348, 1.0, 0.346, 1.0, 0.346, 0.5, 0.346, 0.5, 0.346, 1.0, 0.344, 1.0, 0.344, 0.5, 0.344, 0.5, 0.344, 1.0, 0.342, 1.0, 0.342, 0.5, 0.342, 0.5, 0.342, 1.0, 0.34, 1.0, 0.34, 0.5, 0.34, 0.5, 0.34, 1.0, 0.338, 1.0, 0.338, 0.5, 0.338, 0.5, 0.338, 1.0, 0.336, 1.0, 0.336, 0.5, 0.336, 0.5, 0.336, 1.0, 0.334, 1.0, 0.334, 0.5, 0.334, 0.5, 0.334, 1.0, 0.332, 1.0, 0.332, 0.5, 0.332, 0.5, 0.332, 1.0, 0.33, 1.0, 0.33, 0.5, 0.33, 0.5, 0.33, 1.0, 0.328, 1.0, 0.328, 0.5, 0.328, 0.5, 0.328, 1.0, 0.326, 1.0, 0.326, 0.5, 0.326, 0.5, 0.326, 1.0, 0.324, 1.0, 0.324, 0.5, 0.324, 0.5, 0.324, 1.0, 0.322, 1.0, 0.322, 0.5, 0.322, 0.5, 0.322, 1.0, 0.32, 1.0, 0.32, 0.5, 0.32, 0.5, 0.32, 1.0, 0.318, 1.0, 0.318, 0.5, 0.318, 0.5, 0.318, 1.0, 0.316, 1.0, 0.316, 0.5, 0.316, 0.5, 0.316, 1.0, 0.314, 1.0, 0.314, 0.5, 0.314, 0.5, 0.314, 1.0, 0.312, 1.0, 0.312, 0.5, 0.312, 0.5, 0.312, 1.0, 0.31, 1.0, 0.31, 0.5, 0.31, 0.5, 0.31, 1.0, 0.308, 1.0, 0.308, 0.5, 0.308, 0.5, 0.308, 1.0, 0.306, 1.0, 0.306, 0.5, 0.306, 0.5, 0.306, 1.0, 0.304, 1.0, 0.304, 0.5, 0.304, 0.5, 0.304, 1.0, 0.302, 1.0, 0.302, 0.5, 0.302, 0.5, 0.302, 1.0, 0.3, 1.0, 0.3, 0.5, 0.3, 0.5, 0.3, 1.0, 0.298, 1.0, 0.298, 0.5, 0.298, 0.5, 0.298, 1.0, 0.296, 1.0, 0.296, 0.5, 0.296, 0.5, 0.296, 1.0, 0.294, 1.0, 0.294, 0.5, 0.294, 0.5, 0.294, 1.0, 0.292, 1.0, 0.292, 0.5, 0.292, 0.5, 0.292, 1.0, 0.29, 1.0, 0.29, 0.5, 0.29, 0.5, 0.29, 1.0, 0.288, 1.0, 0.288, 0.5, 0.288, 0.5, 0.288, 1.0, 0.286, 1.0, 0.286, 0.5, 0.286, 0.5, 0.286, 1.0, 0.284, 1.0, 0.284, 0.5, 0.284, 0.5, 0.284, 1.0, 0.282, 1.0, 0.282, 0.5, 0.282, 0.5, 0.282, 1.0, 0.28, 1.0, 0.28, 0.5, 0.28, 0.5, 0.28, 1.0, 0.278, 1.0, 0.278, 0.5, 0.278, 0.5, 0.278, 1.0, 0.276, 1.0, 0.276, 0.5, 0.276, 0.5, 0.276, 1.0, 0.274, 1.0, 0.274, 0.5, 0.274, 0.5, 0.274, 1.0, 0.272, 1.0, 0.272, 0.5, 0.272, 0.5, 0.272, 1.0, 0.27, 1.0, 0.27, 0.5, 0.27, 0.5, 0.27, 1.0, 0.268, 1.0, 0.268, 0.5, 0.268, 0.5, 0.268, 1.0, 0.266, 1.0, 0.266, 0.5, 0.266, 0.5, 0.266, 1.0, 0.264, 1.0, 0.264, 0.5, 0.264, 0.5, 0.264, 1.0, 0.262, 1.0, 0.262, 0.5, 0.262, 0.5, 0.262, 1.0, 0.26, 1.0, 0.26, 0.5, 0.26, 0.5, 0.26, 1.0, 0.258, 1.0, 0.258, 0.5, 0.258, 0.5, 0.258, 1.0, 0.256, 1.0, 0.256, 0.5, 0.256, 0.5, 0.256, 1.0, 0.254, 1.0, 0.254, 0.5, 0.254, 0.5, 0.254, 1.0, 0.252, 1.0, 0.252, 0.5, 0.252, 0.5, 0.252, 1.0, 0.25, 1.0, 0.25, 0.5, 0.25, 0.5, 0.25, 1.0, 0.248, 1.0, 0.248, 0.5, 0.248, 0.5, 0.248, 1.0, 0.246, 1.0, 0.246, 0.5, 0.246, 0.5, 0.246, 1.0, 0.244, 1.0, 0.244, 0.5, 0.244, 0.5, 0.244, 1.0, 0.242, 1.0, 0.242, 0.5, 0.242, 0.5, 0.242, 1.0, 0.24, 1.0, 0.24, 0.5, 0.24, 0.5, 0.24, 1.0, 0.238, 1.0, 0.238, 0.5, 0.238, 0.5, 0.238, 1.0, 0.236, 1.0, 0.236, 0.5, 0.236, 0.5, 0.236, 1.0, 0.234, 1.0, 0.234, 0.5, 0.234, 0.5, 0.234, 1.0, 0.232, 1.0, 0.232, 0.5, 0.232, 0.5, 0.232, 1.0, 0.23, 1.0, 0.23, 0.5, 0.23, 0.5, 0.23, 1.0, 0.228, 1.0, 0.228, 0.5, 0.228, 0.5, 0.228, 1.0, 0.226, 1.0, 0.226, 0.5, 0.226, 0.5, 0.226, 1.0, 0.224, 1.0, 0.224, 0.5, 0.224, 0.5, 0.224, 1.0, 0.222, 1.0, 0.222, 0.5, 0.222, 0.5, 0.222, 1.0, 0.22, 1.0, 0.22, 0.5, 0.22, 0.5, 0.22, 1.0, 0.218, 1.0, 0.218, 0.5, 0.218, 0.5, 0.218, 1.0, 0.216, 1.0, 0.216, 0.5, 0.216, 0.5, 0.216, 1.0, 0.214, 1.0, 0.214, 0.5, 0.214, 0.5, 0.214, 1.0, 0.212, 1.0, 0.212, 0.5, 0.212, 0.5, 0.212, 1.0, 0.21, 1.0, 0.21, 0.5, 0.21, 0.5, 0.21, 1.0, 0.208, 1.0, 0.208, 0.5, 0.208, 0.5, 0.208, 1.0, 0.206, 1.0, 0.206, 0.5, 0.206, 0.5, 0.206, 1.0, 0.204, 1.0, 0.204, 0.5, 0.204, 0.5, 0.204, 1.0, 0.202, 1.0, 0.202, 0.5, 0.202, 0.5, 0.202, 1.0, 0.2, 1.0, 0.2, 0.5, 0.2, 0.5, 0.2, 1.0, 0.198, 1.0, 0.198, 0.5, 0.198, 0.5, 0.198, 1.0, 0.196, 1.0, 0.196, 0.5, 0.196, 0.5, 0.196, 1.0, 0.194, 1.0, 0.194, 0.5, 0.194, 0.5, 0.194, 1.0, 0.192, 1.0, 0.192, 0.5, 0.192, 0.5, 0.192, 1.0, 0.19, 1.0, 0.19, 0.5, 0.19, 0.5, 0.19, 1.0, 0.188, 1.0, 0.188, 0.5, 0.188, 0.5, 0.188, 1.0, 0.186, 1.0, 0.186, 0.5, 0.186, 0.5, 0.186, 1.0, 0.184, 1.0, 0.184, 0.5, 0.184, 0.5, 0.184, 1.0, 0.182, 1.0, 0.182, 0.5, 0.182, 0.5, 0.182, 1.0, 0.18, 1.0, 0.18, 0.5, 0.18, 0.5, 0.18, 1.0, 0.178, 1.0, 0.178, 0.5, 0.178, 0.5, 0.178, 1.0, 0.176, 1.0, 0.176, 0.5, 0.176, 0.5, 0.176, 1.0, 0.174, 1.0, 0.174, 0.5, 0.174, 0.5, 0.174, 1.0, 0.172, 1.0, 0.172, 0.5, 0.172, 0.5, 0.172, 1.0, 0.17, 1.0, 0.17, 0.5, 0.17, 0.5, 0.17, 1.0, 0.168, 1.0, 0.168, 0.5, 0.168, 0.5, 0.168, 1.0, 0.166, 1.0, 0.166, 0.5, 0.166, 0.5, 0.166, 1.0, 0.164, 1.0, 0.164, 0.5, 0.164, 0.5, 0.164, 1.0, 0.162, 1.0, 0.162, 0.5, 0.162, 0.5, 0.162, 1.0, 0.16, 1.0, 0.16, 0.5, 0.16, 0.5, 0.16, 1.0, 0.158, 1.0, 0.158, 0.5, 0.158, 0.5, 0.158, 1.0, 0.156, 1.0, 0.156, 0.5, 0.156, 0.5, 0.156, 1.0, 0.154, 1.0, 0.154, 0.5, 0.154, 0.5, 0.154, 1.0, 0.152, 1.0, 0.152, 0.5, 0.152, 0.5, 0.152, 1.0, 0.15, 1.0, 0.15, 0.5, 0.15, 0.5, 0.15, 1.0, 0.148, 1.0, 0.148, 0.5, 0.148, 0.5, 0.148, 1.0, 0.146, 1.0, 0.146, 0.5, 0.146, 0.5, 0.146, 1.0, 0.144, 1.0, 0.144, 0.5, 0.144, 0.5, 0.144, 1.0, 0.142, 1.0, 0.142, 0.5, 0.142, 0.5, 0.142, 1.0, 0.14, 1.0, 0.14, 0.5, 0.14, 0.5, 0.14, 1.0, 0.138, 1.0, 0.138, 0.5, 0.138, 0.5, 0.138, 1.0, 0.136, 1.0, 0.136, 0.5, 0.136, 0.5, 0.136, 1.0, 0.134, 1.0, 0.134, 0.5, 0.134, 0.5, 0.134, 1.0, 0.132, 1.0, 0.132, 0.5, 0.132, 0.5, 0.132, 1.0, 0.13, 1.0, 0.13, 0.5, 0.13, 0.5, 0.13, 1.0, 0.128, 1.0, 0.128, 0.5, 0.128, 0.5, 0.128, 1.0, 0.126, 1.0, 0.126, 0.5, 0.126, 0.5, 0.126, 1.0, 0.124, 1.0, 0.124, 0.5, 0.124, 0.5, 0.124, 1.0, 0.122, 1.0, 0.122, 0.5, 0.122, 0.5, 0.122, 1.0, 0.12, 1.0, 0.12, 0.5, 0.12, 0.5, 0.12, 1.0, 0.118, 1.0, 0.118, 0.5, 0.118, 0.5, 0.118, 1.0, 0.116, 1.0, 0.116, 0.5, 0.116, 0.5, 0.116, 1.0, 0.114, 1.0, 0.114, 0.5, 0.114, 0.5, 0.114, 1.0, 0.112, 1.0, 0.112, 0.5, 0.112, 0.5, 0.112, 1.0, 0.11, 1.0, 0.11, 0.5, 0.11, 0.5, 0.11, 1.0, 0.108, 1.0, 0.108, 0.5, 0.108, 0.5, 0.108, 1.0, 0.106, 1.0, 0.106, 0.5, 0.106, 0.5, 0.106, 1.0, 0.104, 1.0, 0.104, 0.5, 0.104, 0.5, 0.104, 1.0, 0.102, 1.0, 0.102, 0.5, 0.102, 0.5, 0.102, 1.0, 0.1, 1.0, 0.1, 0.5, 0.1, 0.5, 0.1, 1.0, 0.09801, 1.0, 0.09801, 0.5, 0.09801, 0.5, 0.09801, 1.0, 0.09601, 1.0, 0.09601, 0.5, 0.09601, 0.5, 0.09601, 1.0, 0.09401, 1.0, 0.09401, 0.5, 0.09401, 0.5, 0.09401, 1.0, 0.09201, 1.0, 0.09201, 0.5, 0.09201, 0.5, 0.09201, 1.0, 0.09001, 1.0, 0.09001, 0.5, 0.09001, 0.5, 0.09001, 1.0, 0.08801, 1.0, 0.08801, 0.5, 0.08801, 0.5, 0.08801, 1.0, 0.08601, 1.0, 0.08601, 0.5, 0.08601, 0.5, 0.08601, 1.0, 0.08401, 1.0, 0.08401, 0.5, 0.08401, 0.5, 0.08401, 1.0, 0.08201, 1.0, 0.08201, 0.5, 0.08201, 0.5, 0.08201, 1.0, 0.08001, 1.0, 0.08001, 0.5, 0.08001, 0.5, 0.08001, 1.0, 0.07801, 1.0, 0.07801, 0.5, 0.07801, 0.5, 0.07801, 1.0, 0.07601, 1.0, 0.07601, 0.5, 0.07601, 0.5, 0.07601, 1.0, 0.07401, 1.0, 0.07401, 0.5, 0.07401, 0.5, 0.07401, 1.0, 0.07201, 1.0, 0.07201, 0.5, 0.07201, 0.5, 0.07201, 1.0, 0.07001, 1.0, 0.07001, 0.5, 0.07001, 0.5, 0.07001, 1.0, 0.06801, 1.0, 0.06801, 0.5, 0.06801, 0.5, 0.06801, 1.0, 0.06601, 1.0, 0.06601, 0.5, 0.06601, 0.5, 0.06601, 1.0, 0.06401, 1.0, 0.06401, 0.5, 0.06401, 0.5, 0.06401, 1.0, 0.06201, 1.0, 0.06201, 0.5, 0.06201, 0.5, 0.06201, 1.0, 0.06001, 1.0, 0.06001, 0.5, 0.06001, 0.5, 0.06001, 1.0, 0.05801, 1.0, 0.05801, 0.5, 0.05801, 0.5, 0.05801, 1.0, 0.05601, 1.0, 0.05601, 0.5, 0.05601, 0.5, 0.05601, 1.0, 0.05401, 1.0, 0.05401, 0.5, 0.05401, 0.5, 0.05401, 1.0, 0.05201, 1.0, 0.05201, 0.5, 0.05201, 0.5, 0.05201, 1.0, 0.05001, 1.0, 0.05001, 0.5, 0.05001, 0.5, 0.05001, 1.0, 0.04801, 1.0, 0.04801, 0.5, 0.04801, 0.5, 0.04801, 1.0, 0.04601, 1.0, 0.04601, 0.5, 0.04601, 0.5, 0.04601, 1.0, 0.04401, 1.0, 0.04401, 0.5, 0.04401, 0.5, 0.04401, 1.0, 0.04201, 1.0, 0.04201, 0.5, 0.04201, 0.5, 0.04201, 1.0, 0.04001, 1.0, 0.04001, 0.5, 0.04001, 0.5, 0.04001, 1.0, 0.03801, 1.0, 0.03801, 0.5, 0.03801, 0.5, 0.03801, 1.0, 0.03601, 1.0, 0.03601, 0.5, 0.03601, 0.5, 0.03601, 1.0, 0.03401, 1.0, 0.03401, 0.5, 0.03401, 0.5, 0.03401, 1.0, 0.03201, 1.0, 0.03201, 0.5, 0.03201, 0.5, 0.03201, 1.0, 0.03001, 1.0, 0.03001, 0.5, 0.03001, 0.5, 0.03001, 1.0, 0.02801, 1.0, 0.02801, 0.5, 0.02801, 0.5, 0.02801, 1.0, 0.02601, 1.0, 0.02601, 0.5, 0.02601, 0.5, 0.02601, 1.0, 0.02401, 1.0, 0.02401, 0.5, 0.02401, 0.5, 0.02401, 1.0, 0.02201, 1.0, 0.02201, 0.5, 0.02201, 0.5, 0.02201, 1.0, 0.02001, 1.0, 0.02001, 0.5, 0.02001, 0.5, 0.02001, 1.0, 0.01801, 1.0, 0.01801, 0.5, 0.01801, 0.5, 0.01801, 1.0, 0.01601, 1.0, 0.01601, 0.5, 0.01601, 0.5, 0.01601, 1.0, 0.01401, 1.0, 0.01401, 0.5, 0.01401, 0.5, 0.01401, 1.0, 0.01201, 1.0, 0.01201, 0.5, 0.01201, 0.5, 0.01201, 1.0, 0.01001, 1.0, 0.01001, 0.5, 0.01001, 0.5, 0.01001, 1.0, 0.008006, 1.0, 0.008006, 0.5, 0.008006, 0.5, 0.008006, 1.0, 0.006006, 1.0, 0.006006, 0.5, 0.006006, 0.5, 0.006006, 1.0, 0.004006, 1.0, 0.004006, 0.5, 0.253, 0.49, 0.25, 0.49, 0.247, 0.49, 0.244, 0.4899, 0.241, 0.4898, 0.2379, 0.4897, 0.2349, 0.4895, 0.2319, 0.4893, 0.2289, 0.4891, 0.2259, 0.4888, 0.2229, 0.4885, 0.2199, 0.4881, 0.2169, 0.4877, 0.2139, 0.4873, 0.211, 0.4868, 0.208, 0.4863, 0.205, 0.4857, 0.2021, 0.4852, 0.1991, 0.4845, 0.1962, 0.4839, 0.1932, 0.4832, 0.1903, 0.4825, 0.1874, 0.4817, 0.1845, 0.4809, 0.1816, 0.48, 0.1787, 0.4792, 0.1758, 0.4783, 0.173, 0.4773, 0.1701, 0.4763, 0.1673, 0.4753, 0.1645, 0.4742, 0.1617, 0.4731, 0.1589, 0.472, 0.1561, 0.4709, 0.1533, 0.4697, 0.1505, 0.4684, 0.1478, 0.4672, 0.1451, 0.4659, 0.1424, 0.4645, 0.1397, 0.4632, 0.137, 0.4617, 0.1344, 0.4603, 0.1317, 0.4588, 0.1291, 0.4573, 0.1265, 0.4558, 0.124, 0.4542, 0.1214, 0.4526, 0.1189, 0.451, 0.1163, 0.4493, 0.1139, 0.4476, 0.1114, 0.4459, 0.1089, 0.4442, 0.1065, 0.4424, 0.1041, 0.4406, 0.1017, 0.4387, 0.09935, 0.4368, 0.09702, 0.4349, 0.09471, 0.433, 0.09242, 0.431, 0.09016, 0.429, 0.08792, 0.427, 0.08571, 0.425, 0.08352, 0.4229, 0.08136, 0.4208, 0.07923, 0.4186, 0.07713, 0.4165, 0.07505, 0.4143, 0.073, 0.4121, 0.07097, 0.4098, 0.06898, 0.4076, 0.06701, 0.4053, 0.06508, 0.403, 0.06317, 0.4006, 0.06129, 0.3983, 0.05944, 0.3959, 0.05762, 0.3935, 0.05584, 0.3911, 0.05408, 0.3886, 0.05235, 0.3861, 0.05066, 0.3837, 0.04899, 0.3811, 0.04736, 0.3786, 0.04576, 0.376, 0.04419, 0.3735, 0.04266, 0.3709, 0.04116, 0.3683, 0.03969, 0.3656, 0.03825, 0.363, 0.03685, 0.3603, 0.03548, 0.3576, 0.03414, 0.3549, 0.03284, 0.3522, 0.03157, 0.3495, 0.03034, 0.3467, 0.02914, 0.3439, 0.02798, 0.3411, 0.02685, 0.3383, 0.02576, 0.3355, 0.0247, 0.3327, 0.02368, 0.3299, 0.0227, 0.327, 0.02175, 0.3242, 0.02083, 0.3213, 0.01995, 0.3184, 0.01911, 0.3155, 0.01831, 0.3126, 0.01754, 0.3097, 0.01681, 0.3068, 0.01611, 0.3038, 0.01546, 0.3009, 0.01483, 0.2979, 0.01425, 0.295, 0.0137, 0.292, 0.0132, 0.289, 0.01272, 0.2861, 0.01229, 0.2831, 0.01189, 0.2801, 0.01153, 0.2771, 0.01121, 0.2741, 0.01093, 0.2711, 0.01068, 0.2681, 0.01047, 0.2651, 0.0103, 0.2621, 0.01017, 0.259, 0.01008, 0.256, 0.01002, 0.253, 0.01, 0.25, 0.01002, 0.247, 0.01008, 0.244, 0.01017, 0.241, 0.0103, 0.2379, 0.01047, 0.2349, 0.01068, 0.2319, 0.01093, 0.2289, 0.01121, 0.2259, 0.01153, 0.2229, 0.01189, 0.2199, 0.01229, 0.2169, 0.01272, 0.2139, 0.0132, 0.211, 0.0137, 0.208, 0.01425, 0.205, 0.01483, 0.2021, 0.01546, 0.1991, 0.01611, 0.1962, 0.01681, 0.1932, 0.01754, 0.1903, 0.01831, 0.1874, 0.01911, 0.1845, 0.01995, 0.1816, 0.02083, 0.1787, 0.02175, 0.1758, 0.0227, 0.173, 0.02368, 0.1701, 0.0247, 0.1673, 0.02576, 0.1645, 0.02685, 0.1617, 0.02798, 0.1589, 0.02914, 0.1561, 0.03034, 0.1533, 0.03157, 0.1505, 0.03284, 0.1478, 0.03414, 0.1451, 0.03548, 0.1424, 0.03685, 0.1397, 0.03825, 0.137, 0.03969, 0.1344, 0.04116, 0.1317, 0.04266, 0.1291, 0.04419, 0.1265, 0.04576, 0.124, 0.04736, 0.1214, 0.04899, 0.1189, 0.05066, 0.1163, 0.05235, 0.1139, 0.05408, 0.1114, 0.05584, 0.1089, 0.05762, 0.1065, 0.05944, 0.1041, 0.06129, 0.1017, 0.06317, 0.09935, 0.06508, 0.09702, 0.06701, 0.09471, 0.06898, 0.09242, 0.07097, 0.09016, 0.073, 0.08792, 0.07505, 0.08571, 0.07713, 0.08352, 0.07923, 0.08136, 0.08136, 0.07923, 0.08352, 0.07713, 0.08571, 0.07505, 0.08792, 0.073, 0.09016, 0.07097, 0.09242, 0.06898, 0.09471, 0.06701, 0.09702, 0.06508, 0.09935, 0.06317, 0.1017, 0.06129, 0.1041, 0.05944, 0.1065, 0.05762, 0.1089, 0.05584, 0.1114, 0.05408, 0.1139, 0.05235, 0.1163, 0.05066, 0.1189, 0.04899, 0.1214, 0.04736, 0.124, 0.04576, 0.1265, 0.04419, 0.1291, 0.04266, 0.1317, 0.04116, 0.1344, 0.03969, 0.137, 0.03825, 0.1397, 0.03685, 0.1424, 0.03548, 0.1451, 0.03414, 0.1478, 0.03284, 0.1505, 0.03157, 0.1533, 0.03034, 0.1561, 0.02914, 0.1589, 0.02798, 0.1617, 0.02685, 0.1645, 0.02576, 0.1673, 0.0247, 0.1701, 0.02368, 0.173, 0.0227, 0.1758, 0.02175, 0.1787, 0.02083, 0.1816, 0.01995, 0.1845, 0.01911, 0.1874, 0.01831, 0.1903, 0.01754, 0.1932, 0.01681, 0.1962, 0.01611, 0.1991, 0.01546, 0.2021, 0.01483, 0.205, 0.01425, 0.208, 0.0137, 0.211, 0.0132, 0.2139, 0.01272, 0.2169, 0.01229, 0.2199, 0.01189, 0.2229, 0.01153, 0.2259, 0.01121, 0.2289, 0.01093, 0.2319, 0.01068, 0.2349, 0.01047, 0.2379, 0.0103, 0.241, 0.01017, 0.244, 0.01008, 0.247, 0.01002, 0.25, 0.01, 0.253, 0.01002, 0.256, 0.01008, 0.259, 0.01017, 0.2621, 0.0103, 0.2651, 0.01047, 0.2681, 0.01068, 0.2711, 0.01093, 0.2741, 0.01121, 0.2771, 0.01153, 0.2801, 0.01189, 0.2831, 0.01229, 0.2861, 0.01272, 0.289, 0.0132, 0.292, 0.0137, 0.295, 0.01425, 0.2979, 0.01483, 0.3009, 0.01546, 0.3038, 0.01611, 0.3068, 0.01681, 0.3097, 0.01754, 0.3126, 0.01831, 0.3155, 0.01911, 0.3184, 0.01995, 0.3213, 0.02083, 0.3242, 0.02175, 0.327, 0.0227, 0.3299, 0.02368, 0.3327, 0.0247, 0.3355, 0.02576, 0.3383, 0.02685, 0.3411, 0.02798, 0.3439, 0.02914, 0.3467, 0.03034, 0.3495, 0.03157, 0.3522, 0.03284, 0.3549, 0.03414, 0.3576, 0.03548, 0.3603, 0.03685, 0.363, 0.03825, 0.3656, 0.03969, 0.3683, 0.04116, 0.3709, 0.04266, 0.3735, 0.04419, 0.376, 0.04576, 0.3786, 0.04736, 0.3811, 0.04899, 0.3837, 0.05066, 0.3861, 0.05235, 0.3886, 0.05408, 0.3911, 0.05584, 0.3935, 0.05762, 0.3959, 0.05944, 0.3983, 0.06129, 0.4006, 0.06317, 0.403, 0.06508, 0.4053, 0.06701, 0.4076, 0.06898, 0.4098, 0.07097, 0.4121, 0.073, 0.4143, 0.07505, 0.4165, 0.07713, 0.4186, 0.07923, 0.4208, 0.08136, 0.4229, 0.08352, 0.425, 0.08571, 0.427, 0.08792, 0.429, 0.09016, 0.431, 0.09242, 0.433, 0.09471, 0.4349, 0.09702, 0.4368, 0.09935, 0.4387, 0.1017, 0.4406, 0.1041, 0.4424, 0.1065, 0.4442, 0.1089, 0.4459, 0.1114, 0.4476, 0.1139, 0.4493, 0.1163, 0.451, 0.1189, 0.4526, 0.1214, 0.4542, 0.124, 0.4558, 0.1265, 0.4573, 0.1291, 0.4588, 0.1317, 0.4603, 0.1344, 0.4617, 0.137, 0.4632, 0.1397, 0.4645, 0.1424, 0.4659, 0.1451, 0.4672, 0.1478, 0.4684, 0.1505, 0.4697, 0.1533, 0.4709, 0.1561, 0.472, 0.1589, 0.4731, 0.1617, 0.4742, 0.1645, 0.4753, 0.1673, 0.4763, 0.1701, 0.4773, 0.173, 0.4783, 0.1758, 0.4792, 0.1787, 0.48, 0.1816, 0.4809, 0.1845, 0.4817, 0.1874, 0.4825, 0.1903, 0.4832, 0.1932, 0.4839, 0.1962, 0.4845, 0.1991, 0.4852, 0.2021, 0.4857, 0.205, 0.4863, 0.208, 0.4868, 0.211, 0.4873, 0.2139, 0.4877, 0.2169, 0.4881, 0.2199, 0.4885, 0.2229, 0.4888, 0.2259, 0.4891, 0.2289, 0.4893, 0.2319, 0.4895, 0.2349, 0.4897, 0.2379, 0.4898, 0.241, 0.4899, 0.244, 0.49, 0.247, 0.49, 0.25, 0.49, 0.253, 0.4899, 0.256, 0.4898, 0.259, 0.4897, 0.2621, 0.4895, 0.2651, 0.4893, 0.2681, 0.4891, 0.2711, 0.4888, 0.2741, 0.4885, 0.2771, 0.4881, 0.2801, 0.4877, 0.2831, 0.4873, 0.2861, 0.4868, 0.289, 0.4863, 0.292, 0.4857, 0.295, 0.4852, 0.2979, 0.4845, 0.3009, 0.4839, 0.3038, 0.4832, 0.3068, 0.4825, 0.3097, 0.4817, 0.3126, 0.4809, 0.3155, 0.48, 0.3184, 0.4792, 0.3213, 0.4783, 0.3242, 0.4773, 0.327, 0.4763, 0.3299, 0.4753, 0.3327, 0.4742, 0.3355, 0.4731, 0.3383, 0.472, 0.3411, 0.4709, 0.3439, 0.4697, 0.3467, 0.4684, 0.3495, 0.4672, 0.3522, 0.4659, 0.3549, 0.4645, 0.3576, 0.4632, 0.3603, 0.4617, 0.363, 0.4603, 0.3656, 0.4588, 0.3683, 0.4573, 0.3709, 0.4558, 0.3735, 0.4542, 0.376, 0.4526, 0.3786, 0.451, 0.3811, 0.4493, 0.3837, 0.4476, 0.3861, 0.4459, 0.3886, 0.4442, 0.3911, 0.4424, 0.3935, 0.4406, 0.3959, 0.4387, 0.3983, 0.4368, 0.4006, 0.4349, 0.403, 0.433, 0.4053, 0.431, 0.4076, 0.429, 0.4098, 0.427, 0.4121, 0.425, 0.4143, 0.4229, 0.4165, 0.4208, 0.4186, 0.4186, 0.4208, 0.4165, 0.4229, 0.4143, 0.425, 0.4121, 0.427, 0.4098, 0.429, 0.4076, 0.431, 0.4053, 0.433, 0.403, 0.4349, 0.4006, 0.4368, 0.3983, 0.4387, 0.3959, 0.4406, 0.3935, 0.4424, 0.3911, 0.4442, 0.3886, 0.4459, 0.3861, 0.4476, 0.3837, 0.4493, 0.3811, 0.451, 0.3786, 0.4526, 0.376, 0.4542, 0.3735, 0.4558, 0.3709, 0.4573, 0.3683, 0.4588, 0.3656, 0.4603, 0.363, 0.4617, 0.3603, 0.4632, 0.3576, 0.4645, 0.3549, 0.4659, 0.3522, 0.4672, 0.3495, 0.4684, 0.3467, 0.4697, 0.3439, 0.4709, 0.3411, 0.472, 0.3383, 0.4731, 0.3355, 0.4742, 0.3327, 0.4753, 0.3299, 0.4763, 0.327, 0.4773, 0.3242, 0.4783, 0.3213, 0.4792, 0.3184, 0.48, 0.3155, 0.4809, 0.3126, 0.4817, 0.3097, 0.4825, 0.3068, 0.4832, 0.3038, 0.4839, 0.3009, 0.4845, 0.2979, 0.4852, 0.295, 0.4857, 0.292, 0.4863, 0.289, 0.4868, 0.2861, 0.4873, 0.2831, 0.4877, 0.2801, 0.4881, 0.2771, 0.4885, 0.2741, 0.4888, 0.2711, 0.4891, 0.2681, 0.4893, 0.2651, 0.4895, 0.2621, 0.4897, 0.259, 0.4898, 0.256, 0.4899, 0.004006, 0.5, 0.004006, 1.0, 0.002006, 1.0, 0.002006, 0.5, 0.002006, 0.5, 0.002006, 1.0, 5.775e-06, 1.0, 5.775e-06, 0.5, 0.75, 0.49, 0.753, 0.49, 0.756, 0.4899, 0.759, 0.4898, 0.7621, 0.4897, 0.7651, 0.4895, 0.7681, 0.4893, 0.7711, 0.4891, 0.7741, 0.4888, 0.7771, 0.4885, 0.7801, 0.4881, 0.7831, 0.4877, 0.7861, 0.4873, 0.789, 0.4868, 0.792, 0.4863, 0.795, 0.4857, 0.7979, 0.4852, 0.8009, 0.4845, 0.8038, 0.4839, 0.8068, 0.4832, 0.8097, 0.4825, 0.8126, 0.4817, 0.8155, 0.4809, 0.8184, 0.48, 0.8213, 0.4792, 0.8242, 0.4783, 0.827, 0.4773, 0.8299, 0.4763, 0.8327, 0.4753, 0.8355, 0.4742, 0.8383, 0.4731, 0.8411, 0.472, 0.8439, 0.4709, 0.8467, 0.4697, 0.8495, 0.4684, 0.8522, 0.4672, 0.8549, 0.4659, 0.8576, 0.4645, 0.8603, 0.4632, 0.863, 0.4617, 0.8656, 0.4603, 0.8683, 0.4588, 0.8709, 0.4573, 0.8735, 0.4558, 0.876, 0.4542, 0.8786, 0.4526, 0.8811, 0.451, 0.8837, 0.4493, 0.8861, 0.4476, 0.8886, 0.4459, 0.8911, 0.4442, 0.8935, 0.4424, 0.8959, 0.4406, 0.8983, 0.4387, 0.9006, 0.4368, 0.903, 0.4349, 0.9053, 0.433, 0.9076, 0.431, 0.9098, 0.429, 0.9121, 0.427, 0.9143, 0.425, 0.9165, 0.4229, 0.9186, 0.4208, 0.9208, 0.4186, 0.9229, 0.4165, 0.925, 0.4143, 0.927, 0.4121, 0.929, 0.4098, 0.931, 0.4076, 0.933, 0.4053, 0.9349, 0.403, 0.9368, 0.4006, 0.9387, 0.3983, 0.9406, 0.3959, 0.9424, 0.3935, 0.9442, 0.3911, 0.9459, 0.3886, 0.9476, 0.3861, 0.9493, 0.3837, 0.951, 0.3811, 0.9526, 0.3786, 0.9542, 0.376, 0.9558, 0.3735, 0.9573, 0.3709, 0.9588, 0.3683, 0.9603, 0.3656, 0.9617, 0.363, 0.9632, 0.3603, 0.9645, 0.3576, 0.9659, 0.3549, 0.9672, 0.3522, 0.9684, 0.3495, 0.9697, 0.3467, 0.9709, 0.3439, 0.972, 0.3411, 0.9731, 0.3383, 0.9742, 0.3355, 0.9753, 0.3327, 0.9763, 0.3299, 0.9773, 0.327, 0.9783, 0.3242, 0.9792, 0.3213, 0.98, 0.3184, 0.9809, 0.3155, 0.9817, 0.3126, 0.9825, 0.3097, 0.9832, 0.3068, 0.9839, 0.3038, 0.9845, 0.3009, 0.9852, 0.2979, 0.9857, 0.295, 0.9863, 0.292, 0.9868, 0.289, 0.9873, 0.2861, 0.9877, 0.2831, 0.9881, 0.2801, 0.9885, 0.2771, 0.9888, 0.2741, 0.9891, 0.2711, 0.9893, 0.2681, 0.9895, 0.2651, 0.9897, 0.2621, 0.9898, 0.259, 0.9899, 0.256, 0.99, 0.253, 0.99, 0.25, 0.99, 0.247, 0.9899, 0.244, 0.9898, 0.241, 0.9897, 0.2379, 0.9895, 0.2349, 0.9893, 0.2319, 0.9891, 0.2289, 0.9888, 0.2259, 0.9885, 0.2229, 0.9881, 0.2199, 0.9877, 0.2169, 0.9873, 0.2139, 0.9868, 0.211, 0.9863, 0.208, 0.9857, 0.205, 0.9852, 0.2021, 0.9845, 0.1991, 0.9839, 0.1962, 0.9832, 0.1932, 0.9825, 0.1903, 0.9817, 0.1874, 0.9809, 0.1845, 0.98, 0.1816, 0.9792, 0.1787, 0.9783, 0.1758, 0.9773, 0.173, 0.9763, 0.1701, 0.9753, 0.1673, 0.9742, 0.1645, 0.9731, 0.1617, 0.972, 0.1589, 0.9709, 0.1561, 0.9697, 0.1533, 0.9684, 0.1505, 0.9672, 0.1478, 0.9659, 0.1451, 0.9645, 0.1424, 0.9632, 0.1397, 0.9617, 0.137, 0.9603, 0.1344, 0.9588, 0.1317, 0.9573, 0.1291, 0.9558, 0.1265, 0.9542, 0.124, 0.9526, 0.1214, 0.951, 0.1189, 0.9493, 0.1163, 0.9476, 0.1139, 0.9459, 0.1114, 0.9442, 0.1089, 0.9424, 0.1065, 0.9406, 0.1041, 0.9387, 0.1017, 0.9368, 0.09935, 0.9349, 0.09702, 0.933, 0.09471, 0.931, 0.09242, 0.929, 0.09016, 0.927, 0.08792, 0.925, 0.08571, 0.9229, 0.08352, 0.9208, 0.08136, 0.9186, 0.07923, 0.9165, 0.07713, 0.9143, 0.07505, 0.9121, 0.073, 0.9098, 0.07097, 0.9076, 0.06898, 0.9053, 0.06701, 0.903, 0.06508, 0.9006, 0.06317, 0.8983, 0.06129, 0.8959, 0.05944, 0.8935, 0.05762, 0.8911, 0.05584, 0.8886, 0.05408, 0.8861, 0.05235, 0.8837, 0.05066, 0.8811, 0.04899, 0.8786, 0.04736, 0.876, 0.04576, 0.8735, 0.04419, 0.8709, 0.04266, 0.8683, 0.04116, 0.8656, 0.03969, 0.863, 0.03825, 0.8603, 0.03685, 0.8576, 0.03548, 0.8549, 0.03414, 0.8522, 0.03284, 0.8495, 0.03157, 0.8467, 0.03034, 0.8439, 0.02914, 0.8411, 0.02798, 0.8383, 0.02685, 0.8355, 0.02576, 0.8327, 0.0247, 0.8299, 0.02368, 0.827, 0.0227, 0.8242, 0.02175, 0.8213, 0.02083, 0.8184, 0.01995, 0.8155, 0.01911, 0.8126, 0.01831, 0.8097, 0.01754, 0.8068, 0.01681, 0.8038, 0.01611, 0.8009, 0.01546, 0.7979, 0.01483, 0.795, 0.01425, 0.792, 0.0137, 0.789, 0.0132, 0.7861, 0.01272, 0.7831, 0.01229, 0.7801, 0.01189, 0.7771, 0.01153, 0.7741, 0.01121, 0.7711, 0.01093, 0.7681, 0.01068, 0.7651, 0.01047, 0.7621, 0.0103, 0.759, 0.01017, 0.756, 0.01008, 0.753, 0.01002, 0.75, 0.01, 0.747, 0.01002, 0.744, 0.01008, 0.741, 0.01017, 0.7379, 0.0103, 0.7349, 0.01047, 0.7319, 0.01068, 0.7289, 0.01093, 0.7259, 0.01121, 0.7229, 0.01153, 0.7199, 0.01189, 0.7169, 0.01229, 0.7139, 0.01272, 0.711, 0.0132, 0.708, 0.0137, 0.705, 0.01425, 0.7021, 0.01483, 0.6991, 0.01546, 0.6962, 0.01611, 0.6932, 0.01681, 0.6903, 0.01754, 0.6874, 0.01831, 0.6845, 0.01911, 0.6816, 0.01995, 0.6787, 0.02083, 0.6758, 0.02175, 0.673, 0.0227, 0.6701, 0.02368, 0.6673, 0.0247, 0.6645, 0.02576, 0.6617, 0.02685, 0.6589, 0.02798, 0.6561, 0.02914, 0.6533, 0.03034, 0.6505, 0.03157, 0.6478, 0.03284, 0.6451, 0.03414, 0.6424, 0.03548, 0.6397, 0.03685, 0.637, 0.03825, 0.6344, 0.03969, 0.6317, 0.04116, 0.6291, 0.04266, 0.6265, 0.04419, 0.624, 0.04576, 0.6214, 0.04736, 0.6189, 0.04899, 0.6163, 0.05066, 0.6139, 0.05235, 0.6114, 0.05408, 0.6089, 0.05584, 0.6065, 0.05762, 0.6041, 0.05944, 0.6017, 0.06129, 0.5994, 0.06317, 0.597, 0.06508, 0.5947, 0.06701, 0.5924, 0.06898, 0.5902, 0.07097, 0.5879, 0.073, 0.5857, 0.07505, 0.5835, 0.07713, 0.5814, 0.07923, 0.5792, 0.08136, 0.5771, 0.08352, 0.575, 0.08571, 0.573, 0.08792, 0.571, 0.09016, 0.569, 0.09242, 0.567, 0.09471, 0.5651, 0.09702, 0.5632, 0.09935, 0.5613, 0.1017, 0.5594, 0.1041, 0.5576, 0.1065, 0.5558, 0.1089, 0.5541, 0.1114, 0.5524, 0.1139, 0.5507, 0.1163, 0.549, 0.1189, 0.5474, 0.1214, 0.5458, 0.124, 0.5442, 0.1265, 0.5427, 0.1291, 0.5412, 0.1317, 0.5397, 0.1344, 0.5383, 0.137, 0.5368, 0.1397, 0.5355, 0.1424, 0.5341, 0.1451, 0.5328, 0.1478, 0.5316, 0.1505, 0.5303, 0.1533, 0.5291, 0.1561, 0.528, 0.1589, 0.5269, 0.1617, 0.5258, 0.1645, 0.5247, 0.1673, 0.5237, 0.1701, 0.5227, 0.173, 0.5217, 0.1758, 0.5208, 0.1787, 0.52, 0.1816, 0.5191, 0.1845, 0.5183, 0.1874, 0.5175, 0.1903, 0.5168, 0.1932, 0.5161, 0.1962, 0.5155, 0.1991, 0.5148, 0.2021, 0.5143, 0.205, 0.5137, 0.208, 0.5132, 0.211, 0.5127, 0.2139, 0.5123, 0.2169, 0.5119, 0.2199, 0.5115, 0.2229, 0.5112, 0.2259, 0.5109, 0.2289, 0.5107, 0.2319, 0.5105, 0.2349, 0.5103, 0.2379, 0.5102, 0.241, 0.5101, 0.244, 0.51, 0.247, 0.51, 0.25, 0.51, 0.253, 0.5101, 0.256, 0.5102, 0.259, 0.5103, 0.2621, 0.5105, 0.2651, 0.5107, 0.2681, 0.5109, 0.2711, 0.5112, 0.2741, 0.5115, 0.2771, 0.5119, 0.2801, 0.5123, 0.2831, 0.5127, 0.2861, 0.5132, 0.289, 0.5137, 0.292, 0.5143, 0.295, 0.5148, 0.2979, 0.5155, 0.3009, 0.5161, 0.3038, 0.5168, 0.3068, 0.5175, 0.3097, 0.5183, 0.3126, 0.5191, 0.3155, 0.52, 0.3184, 0.5208, 0.3213, 0.5217, 0.3242, 0.5227, 0.327, 0.5237, 0.3299, 0.5247, 0.3327, 0.5258, 0.3355, 0.5269, 0.3383, 0.528, 0.3411, 0.5291, 0.3439, 0.5303, 0.3467, 0.5316, 0.3495, 0.5328, 0.3522, 0.5341, 0.3549, 0.5355, 0.3576, 0.5368, 0.3603, 0.5383, 0.363, 0.5397, 0.3656, 0.5412, 0.3683, 0.5427, 0.3709, 0.5442, 0.3735, 0.5458, 0.376, 0.5474, 0.3786, 0.549, 0.3811, 0.5507, 0.3837, 0.5524, 0.3861, 0.5541, 0.3886, 0.5558, 0.3911, 0.5576, 0.3935, 0.5594, 0.3959, 0.5613, 0.3983, 0.5632, 0.4006, 0.5651, 0.403, 0.567, 0.4053, 0.569, 0.4076, 0.571, 0.4098, 0.573, 0.4121, 0.575, 0.4143, 0.5771, 0.4165, 0.5792, 0.4186, 0.5814, 0.4208, 0.5835, 0.4229, 0.5857, 0.425, 0.5879, 0.427, 0.5902, 0.429, 0.5924, 0.431, 0.5947, 0.433, 0.597, 0.4349, 0.5994, 0.4368, 0.6017, 0.4387, 0.6041, 0.4406, 0.6065, 0.4424, 0.6089, 0.4442, 0.6114, 0.4459, 0.6139, 0.4476, 0.6163, 0.4493, 0.6189, 0.451, 0.6214, 0.4526, 0.624, 0.4542, 0.6265, 0.4558, 0.6291, 0.4573, 0.6317, 0.4588, 0.6344, 0.4603, 0.637, 0.4617, 0.6397, 0.4632, 0.6424, 0.4645, 0.6451, 0.4659, 0.6478, 0.4672, 0.6505, 0.4684, 0.6533, 0.4697, 0.6561, 0.4709, 0.6589, 0.472, 0.6617, 0.4731, 0.6645, 0.4742, 0.6673, 0.4753, 0.6701, 0.4763, 0.673, 0.4773, 0.6758, 0.4783, 0.6787, 0.4792, 0.6816, 0.48, 0.6845, 0.4809, 0.6874, 0.4817, 0.6903, 0.4825, 0.6932, 0.4832, 0.6962, 0.4839, 0.6991, 0.4845, 0.7021, 0.4852, 0.705, 0.4857, 0.708, 0.4863, 0.711, 0.4868, 0.7139, 0.4873, 0.7169, 0.4877, 0.7199, 0.4881, 0.7229, 0.4885, 0.7259, 0.4888, 0.7289, 0.4891, 0.7319, 0.4893, 0.7349, 0.4895, 0.7379, 0.4897, 0.741, 0.4898, 0.744, 0.4899, 0.747, 0.49])
me_cylinder_002.materials.append(mat_material_002)
me_cylinder_002.update()
me_cylinder_003 = bpy.data.meshes.new('Cylinder.003')
me_cylinder_003.from_pydata([(0.0, 1.0, -0.565), (0.0, 1.0, 0.565), (0.866, -0.5, -0.565), (0.866, -0.5, 0.565), (-0.866, -0.5, -0.565), (-0.866, -0.5, 0.565)], [], [(0, 1, 3, 2), (2, 3, 5, 4), (3, 1, 5), (4, 5, 1, 0), (0, 2, 4)])
_uv = me_cylinder_003.uv_layers.new(name='UVMap')
_uv.uv.foreach_set('vector', [1.0, 0.5, 1.0, 1.0, 0.6667, 1.0, 0.6667, 0.5, 0.6667, 0.5, 0.6667, 1.0, 0.3333, 1.0, 0.3333, 0.5, 0.4578, 0.13, 0.25, 0.49, 0.04215, 0.13, 0.3333, 0.5, 0.3333, 1.0, -5.96e-08, 1.0, -5.96e-08, 0.5, 0.75, 0.49, 0.9578, 0.13, 0.5422, 0.13])
me_cylinder_003.materials.append(mat_material_001)
me_cylinder_003.update()

# ---- objects
ob_cylinder_001 = bpy.data.objects.new('Cylinder.001', me_cylinder_002)
ob_cylinder = bpy.data.objects.new('Cylinder', me_cylinder_003)

# ---- transforms, parenting, visibility, modifiers, constraints
ob_cylinder_001.location = (3.47, 0.06744, 0.5583)
ob_cylinder_001.scale = (1.349, 1.349, 0.5638)
ob_cylinder.location = (3.465, 0.02645, 1.291)

# ---- collection membership
col_collection.objects.link(ob_cylinder_001)
col_collection.objects.link(ob_cylinder)

# ---- scene / render settings (as saved in the file)
scene.frame_start = 1; scene.frame_end = 250; scene.frame_set(1)
scene.render.engine = 'BLENDER_EEVEE_NEXT'
bpy.context.view_layer.update()

# ---- added for rendering (the .blend has no active camera and no usable light): camera, sun
cam_auto = bpy.data.cameras.new('AutoCamera')
cam_auto.lens = 50.0
cam_auto.sensor_width = 36.0
cam_auto.clip_end = 1000.0
ob_auto_camera = bpy.data.objects.new('AutoCamera', cam_auto)
scene.collection.objects.link(ob_auto_camera)
ob_auto_camera.location = (7.39802, -4.64614, 4.06745)
ob_auto_camera.rotation_euler = (1.09748, -7.21219e-08, 0.694738)
scene.camera = ob_auto_camera
light_auto_sun = bpy.data.lights.new('AutoSun', 'SUN')
light_auto_sun.energy = 3.0
light_auto_sun.angle = 0.0523599
ob_auto_sun = bpy.data.objects.new('AutoSun', light_auto_sun)
scene.collection.objects.link(ob_auto_sun)
ob_auto_sun.rotation_euler = (0.872665, 0.174533, 0.523599)
bpy.context.view_layer.update()
